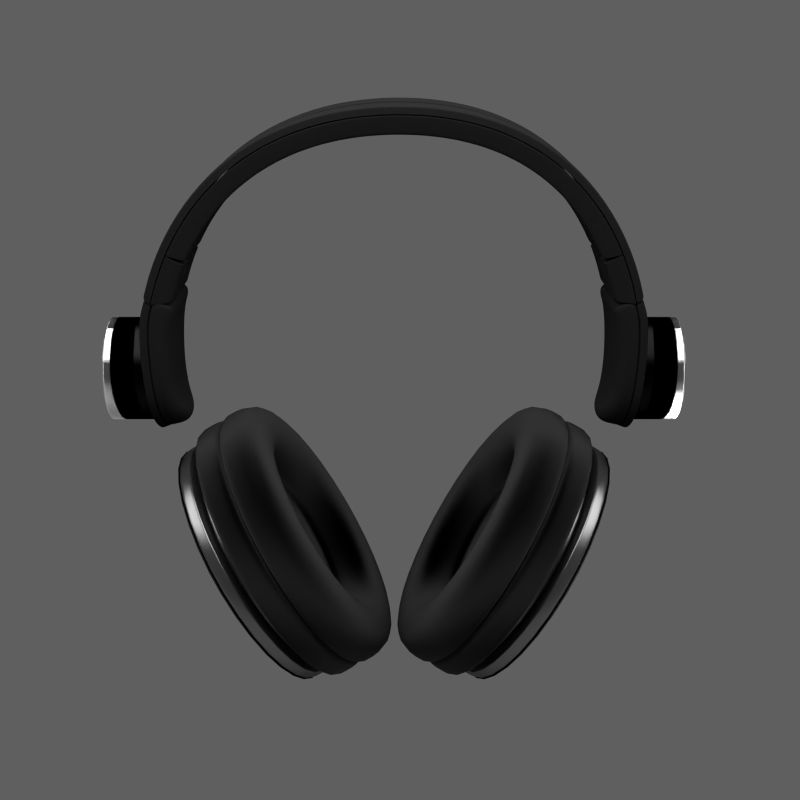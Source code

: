 # Source: headphones2.blend  (saved by Blender 2.65.0; exported with 4.5.12 LTS)
import bpy
from mathutils import Matrix  # noqa: F401  (used for matrix-valued properties, if any)

bpy.ops.wm.read_factory_settings(use_empty=True)
scene = bpy.context.scene
scene.name = 'Headphones'

# ---- collections
col_collection_1 = bpy.data.collections.new('Collection 1'); scene.collection.children.link(col_collection_1)
col_collection_2 = bpy.data.collections.new('Collection 2'); scene.collection.children.link(col_collection_2)
col_collection_3 = bpy.data.collections.new('Collection 3'); scene.collection.children.link(col_collection_3)

# ---- materials (node trees are filled in below, after node groups)
mat_headrest = bpy.data.materials.new('headrest')
mat_headrest.alpha_threshold = 0.0
mat_headrest.diffuse_color = (0.04955, 0.04955, 0.04955, 1.0)
mat_headrest.roughness = 0.5
mat_headrest.line_color = (0.0, 0.0, 0.0, 1.0)
mat_rail_dark = bpy.data.materials.new('rail dark')
mat_rail_dark.alpha_threshold = 0.0
mat_rail_dark.diffuse_color = (0.01599, 0.01599, 0.01599, 1.0)
mat_rail_dark.roughness = 0.5
mat_rail_dark.line_color = (0.0, 0.0, 0.0, 1.0)
mat_rail = bpy.data.materials.new('rail')
mat_rail.alpha_threshold = 0.0
mat_rail.roughness = 0.5
mat_rail.line_color = (0.0, 0.0, 0.0, 1.0)
mat_cusion = bpy.data.materials.new('cusion')
mat_cusion.alpha_threshold = 0.0
mat_cusion.diffuse_color = (0.05497, 0.05497, 0.05497, 1.0)
mat_cusion.roughness = 0.5
mat_cusion.line_color = (0.0, 0.0, 0.0, 1.0)
mat_cylinder_dark = bpy.data.materials.new('cylinder dark')
mat_cylinder_dark.alpha_threshold = 0.0
mat_cylinder_dark.diffuse_color = (0.008075, 0.008075, 0.008075, 1.0)
mat_cylinder_dark.roughness = 0.5
mat_cylinder_dark.line_color = (0.0, 0.0, 0.0, 1.0)
mat_brushedmetal = bpy.data.materials.new('brushedmetal')
mat_brushedmetal.alpha_threshold = 0.0
mat_brushedmetal.diffuse_color = (0.5705, 0.5705, 0.5705, 1.0)
mat_brushedmetal.roughness = 0.5
mat_brushedmetal.line_color = (0.0, 0.0, 0.0, 1.0)
mat_edge_metal = bpy.data.materials.new('edge metal')
mat_edge_metal.alpha_threshold = 0.0
mat_edge_metal.diffuse_color = (0.7006, 0.5194, 0.8, 1.0)
mat_edge_metal.roughness = 0.5
mat_edge_metal.line_color = (0.0, 0.0, 0.0, 1.0)
mat_cup_glossy = bpy.data.materials.new('cup glossy')
mat_cup_glossy.alpha_threshold = 0.0
mat_cup_glossy.diffuse_color = (0.01885, 0.01885, 0.01885, 1.0)
mat_cup_glossy.roughness = 0.5
mat_cup_glossy.line_color = (0.0, 0.0, 0.0, 1.0)
mat_cup = bpy.data.materials.new('cup')
mat_cup.alpha_threshold = 0.0
mat_cup.diffuse_color = (0.0, 0.0, 0.0, 1.0)
mat_cup.roughness = 0.5
mat_cup.line_color = (0.0, 0.0, 0.0, 1.0)
mat_light = bpy.data.materials.new('light')
mat_light.alpha_threshold = 0.0
mat_light.roughness = 0.5
mat_light.line_color = (0.0, 0.0, 0.0, 1.0)
mat_floor = bpy.data.materials.new('floor')
mat_floor.alpha_threshold = 0.0
mat_floor.roughness = 0.5
mat_floor.line_color = (0.0, 0.0, 0.0, 1.0)
mat_bottomlight = bpy.data.materials.new('bottomlight')
mat_bottomlight.alpha_threshold = 0.0
mat_bottomlight.roughness = 0.5
mat_bottomlight.line_color = (0.0, 0.0, 0.0, 1.0)
mat_faceplate = bpy.data.materials.new('faceplate')
mat_faceplate.alpha_threshold = 0.0
mat_faceplate.diffuse_color = (0.4109, 0.4109, 0.4109, 1.0)
mat_faceplate.roughness = 0.5
mat_faceplate.line_color = (0.0, 0.0, 0.0, 1.0)
mat_faceplate_glossy = bpy.data.materials.new('faceplate glossy')
mat_faceplate_glossy.alpha_threshold = 0.0
mat_faceplate_glossy.diffuse_color = (0.03106, 0.03106, 0.03106, 1.0)
mat_faceplate_glossy.roughness = 0.5
mat_faceplate_glossy.line_color = (0.0, 0.0, 0.0, 1.0)
mat_faceplate_matte = bpy.data.materials.new('faceplate matte')
mat_faceplate_matte.alpha_threshold = 0.0
mat_faceplate_matte.diffuse_color = (0.08001, 0.08001, 0.08001, 1.0)
mat_faceplate_matte.roughness = 0.5
mat_faceplate_matte.line_color = (0.0, 0.0, 0.0, 1.0)
mat_faceplate_edge = bpy.data.materials.new('faceplate edge')
mat_faceplate_edge.alpha_threshold = 0.0
mat_faceplate_edge.diffuse_color = (0.2462, 0.2462, 0.2462, 1.0)
mat_faceplate_edge.roughness = 0.5
mat_faceplate_edge.line_color = (0.0, 0.0, 0.0, 1.0)

# ---- material node trees
mat_headrest.use_nodes = True; mat_headrest.node_tree.nodes.clear()
_N = mat_headrest.node_tree.nodes; _L = mat_headrest.node_tree.links
n0 = _N.new('ShaderNodeOutputMaterial'); n0.name = 'Material Output'; n0.location = (300, 300)
n0.width = 120
n1 = _N.new('ShaderNodeBsdfDiffuse'); n1.name = 'Diffuse BSDF'; n1.location = (10, 300)
n1.inputs[0].default_value = (0.005604, 0.005604, 0.005604, 1.0)
n1.inputs[1].default_value = 0.3
_L.new(n1.outputs[0], n0.inputs[0])
n0.is_active_output = True
mat_rail_dark.use_nodes = True; mat_rail_dark.node_tree.nodes.clear()
_N = mat_rail_dark.node_tree.nodes; _L = mat_rail_dark.node_tree.links
n0 = _N.new('ShaderNodeOutputMaterial'); n0.name = 'Material Output'; n0.location = (300, 300)
n0.width = 120
n1 = _N.new('ShaderNodeBsdfDiffuse'); n1.name = 'Diffuse BSDF'; n1.location = (10, 300)
n1.inputs[0].default_value = (0.003095, 0.003095, 0.003095, 1.0)
_L.new(n1.outputs[0], n0.inputs[0])
n0.is_active_output = True
mat_rail.use_nodes = True; mat_rail.node_tree.nodes.clear()
_N = mat_rail.node_tree.nodes; _L = mat_rail.node_tree.links
n0 = _N.new('ShaderNodeOutputMaterial'); n0.name = 'Material Output'; n0.location = (300, 300)
n0.width = 120
n1 = _N.new('ShaderNodeBsdfAnisotropic'); n1.name = 'Anisotropic BSDF'; n1.location = (100, 300)
n1.distribution = 'BECKMANN'
n1.inputs[1].default_value = 0.9487
n1.inputs[2].default_value = 0.5
_L.new(n1.outputs[0], n0.inputs[0])
n0.is_active_output = True
mat_cusion.use_nodes = True; mat_cusion.node_tree.nodes.clear()
_N = mat_cusion.node_tree.nodes; _L = mat_cusion.node_tree.links
n0 = _N.new('ShaderNodeOutputMaterial'); n0.name = 'Material Output'; n0.location = (300, 300)
n0.width = 120
n1 = _N.new('ShaderNodeBsdfSheen'); n1.name = 'Velvet BSDF'; n1.location = (32, 303)
n1.width = 150
n1.distribution = 'ASHIKHMIN'
n1.inputs[0].default_value = (0.02443, 0.02443, 0.02443, 1.0)
n1.inputs[1].default_value = 0.8
_L.new(n1.outputs[0], n0.inputs[0])
n0.is_active_output = True
mat_cylinder_dark.use_nodes = True; mat_cylinder_dark.node_tree.nodes.clear()
_N = mat_cylinder_dark.node_tree.nodes; _L = mat_cylinder_dark.node_tree.links
n0 = _N.new('ShaderNodeOutputMaterial'); n0.name = 'Material Output'; n0.location = (300, 300)
n0.width = 120
n1 = _N.new('ShaderNodeMixShader'); n1.name = 'Mix Shader'; n1.location = (100, 300)
n1.width = 150
n1.inputs[0].default_value = 0.99
n2 = _N.new('ShaderNodeBsdfDiffuse'); n2.name = 'Diffuse BSDF'; n2.location = (-90, 131)
n2.inputs[0].default_value = (0.0, 0.0, 0.0, 1.0)
n3 = _N.new('ShaderNodeBsdfAnisotropic'); n3.name = 'Glossy BSDF'; n3.location = (-145, 350)
n3.distribution = 'BECKMANN'
n3.inputs[0].default_value = (0.3816, 0.3816, 0.3816, 1.0)
n3.inputs[1].default_value = 0.3162
_L.new(n1.outputs[0], n0.inputs[0])
_L.new(n3.outputs[0], n1.inputs[1])
_L.new(n2.outputs[0], n1.inputs[2])
n0.is_active_output = True
mat_brushedmetal.use_nodes = True; mat_brushedmetal.node_tree.nodes.clear()
_N = mat_brushedmetal.node_tree.nodes; _L = mat_brushedmetal.node_tree.links
n0 = _N.new('ShaderNodeOutputMaterial'); n0.name = 'Material Output'; n0.location = (300, 300)
n0.width = 120
n1 = _N.new('ShaderNodeBsdfAnisotropic'); n1.name = 'Anisotropic BSDF'; n1.location = (62, 232)
n1.distribution = 'BECKMANN'
n1.inputs[1].default_value = 0.8944
n1.inputs[2].default_value = 1.0
_L.new(n1.outputs[0], n0.inputs[0])
n0.is_active_output = True
mat_edge_metal.use_nodes = True; mat_edge_metal.node_tree.nodes.clear()
_N = mat_edge_metal.node_tree.nodes; _L = mat_edge_metal.node_tree.links
n0 = _N.new('ShaderNodeOutputMaterial'); n0.name = 'Material Output'; n0.location = (300, 300)
n0.width = 120
n1 = _N.new('ShaderNodeBsdfAnisotropic'); n1.name = 'Anisotropic BSDF'; n1.location = (103, 102)
n1.distribution = 'BECKMANN'
n1.inputs[1].default_value = 0.4472
n1.inputs[2].default_value = 0.5
n1.inputs[3].default_value = 0.3
_L.new(n1.outputs[0], n0.inputs[0])
n0.is_active_output = True
mat_cup_glossy.use_nodes = True; mat_cup_glossy.node_tree.nodes.clear()
_N = mat_cup_glossy.node_tree.nodes; _L = mat_cup_glossy.node_tree.links
n0 = _N.new('ShaderNodeOutputMaterial'); n0.name = 'Material Output'; n0.location = (300, 300)
n0.width = 120
n1 = _N.new('ShaderNodeMixShader'); n1.name = 'Mix Shader'; n1.location = (100, 300)
n1.width = 150
n1.inputs[0].default_value = 0.1
n2 = _N.new('ShaderNodeBsdfDiffuse'); n2.name = 'Diffuse BSDF'; n2.location = (-100, 300)
n2.inputs[0].default_value = (0.01739, 0.01739, 0.01739, 1.0)
n3 = _N.new('ShaderNodeBsdfAnisotropic'); n3.name = 'Glossy BSDF'; n3.location = (-98, 154)
n3.distribution = 'BECKMANN'
n3.inputs[1].default_value = 0.3162
_L.new(n1.outputs[0], n0.inputs[0])
_L.new(n2.outputs[0], n1.inputs[1])
_L.new(n3.outputs[0], n1.inputs[2])
n0.is_active_output = True
mat_cup.use_nodes = True; mat_cup.node_tree.nodes.clear()
_N = mat_cup.node_tree.nodes; _L = mat_cup.node_tree.links
n0 = _N.new('ShaderNodeOutputMaterial'); n0.name = 'Material Output'; n0.location = (300, 300)
n0.width = 120
n1 = _N.new('ShaderNodeMixShader'); n1.name = 'Mix Shader'; n1.location = (100, 300)
n1.width = 150
n1.inputs[0].default_value = 0.01
n2 = _N.new('ShaderNodeBsdfDiffuse'); n2.name = 'Diffuse BSDF'; n2.location = (-100, 300)
n2.inputs[0].default_value = (0.009017, 0.009017, 0.009017, 1.0)
n3 = _N.new('ShaderNodeBsdfAnisotropic'); n3.name = 'Glossy BSDF'; n3.location = (-101, 74)
n3.distribution = 'BECKMANN'
n3.inputs[0].default_value = (0.2476, 0.2476, 0.2476, 1.0)
n3.inputs[1].default_value = 0.7071
_L.new(n1.outputs[0], n0.inputs[0])
_L.new(n2.outputs[0], n1.inputs[1])
_L.new(n3.outputs[0], n1.inputs[2])
n0.is_active_output = True
mat_light.use_nodes = True; mat_light.node_tree.nodes.clear()
_N = mat_light.node_tree.nodes; _L = mat_light.node_tree.links
n0 = _N.new('ShaderNodeOutputMaterial'); n0.name = 'Material Output'; n0.location = (300, 300)
n0.width = 120
n1 = _N.new('ShaderNodeEmission'); n1.name = 'Emission'; n1.location = (100, 300)
n1.width = 150
n1.inputs[0].default_value = (0.8, 0.8, 0.8, 1.0)
n1.inputs[1].default_value = 10.0
_L.new(n1.outputs[0], n0.inputs[0])
n0.is_active_output = True
mat_floor.use_nodes = True; mat_floor.node_tree.nodes.clear()
_N = mat_floor.node_tree.nodes; _L = mat_floor.node_tree.links
n0 = _N.new('ShaderNodeMixShader'); n0.name = 'Mix Shader'; n0.location = (242, 183)
n0.width = 150
n0.inputs[0].default_value = 1.0
n1 = _N.new('ShaderNodeBsdfTransparent'); n1.name = 'Transparent BSDF'; n1.location = (-152, 97)
n1.width = 150
n2 = _N.new('ShaderNodeBsdfDiffuse'); n2.name = 'Diffuse BSDF'; n2.location = (-146, -28)
n2.inputs[0].default_value = (0.2413, 0.2413, 0.2413, 1.0)
n3 = _N.new('ShaderNodeOutputMaterial'); n3.name = 'Material Output'; n3.location = (565, 299)
n3.width = 120
n4 = _N.new('ShaderNodeLightPath'); n4.name = 'Light Path'; n4.location = (-151, 578)
n4.width = 150
_L.new(n2.outputs[0], n3.inputs[0])
n3.is_active_output = True
mat_bottomlight.use_nodes = True; mat_bottomlight.node_tree.nodes.clear()
_N = mat_bottomlight.node_tree.nodes; _L = mat_bottomlight.node_tree.links
n0 = _N.new('ShaderNodeOutputMaterial'); n0.name = 'Material Output'; n0.location = (300, 300)
n0.width = 120
n1 = _N.new('ShaderNodeEmission'); n1.name = 'Emission'; n1.location = (100, 300)
n1.width = 150
n1.inputs[0].default_value = (0.8, 0.8, 0.8, 1.0)
n1.inputs[1].default_value = 20.0
_L.new(n1.outputs[0], n0.inputs[0])
n0.is_active_output = True
mat_faceplate.use_nodes = True; mat_faceplate.node_tree.nodes.clear()
_N = mat_faceplate.node_tree.nodes; _L = mat_faceplate.node_tree.links
n0 = _N.new('ShaderNodeOutputMaterial'); n0.name = 'Material Output'; n0.location = (300, 300)
n0.width = 120
n1 = _N.new('ShaderNodeMixShader'); n1.name = 'Mix Shader'; n1.location = (100, 300)
n1.width = 150
n1.inputs[0].default_value = 0.1
n2 = _N.new('ShaderNodeBsdfDiffuse'); n2.name = 'Diffuse BSDF'; n2.location = (-100, 300)
n2.inputs[0].default_value = (0.01467, 0.01467, 0.01467, 1.0)
n2.inputs[1].default_value = 1.0
n3 = _N.new('ShaderNodeBsdfAnisotropic'); n3.name = 'Glossy BSDF'; n3.location = (-94, 130)
n3.distribution = 'BECKMANN'
n3.inputs[0].default_value = (0.1829, 0.1829, 0.1829, 1.0)
n3.inputs[1].default_value = 0.4472
_L.new(n1.outputs[0], n0.inputs[0])
_L.new(n2.outputs[0], n1.inputs[1])
_L.new(n3.outputs[0], n1.inputs[2])
n0.is_active_output = True
mat_faceplate_glossy.use_nodes = True; mat_faceplate_glossy.node_tree.nodes.clear()
_N = mat_faceplate_glossy.node_tree.nodes; _L = mat_faceplate_glossy.node_tree.links
n0 = _N.new('ShaderNodeOutputMaterial'); n0.name = 'Material Output'; n0.location = (485, 303)
n0.width = 120
n1 = _N.new('ShaderNodeBsdfGlass'); n1.name = 'Glass BSDF'; n1.location = (119, 332)
n1.distribution = 'BECKMANN'
n1.inputs[0].default_value = (0.05295, 0.05295, 0.05295, 1.0)
n1.inputs[2].default_value = 1.45
_L.new(n1.outputs[0], n0.inputs[0])
n0.is_active_output = True
mat_faceplate_matte.use_nodes = True; mat_faceplate_matte.node_tree.nodes.clear()
_N = mat_faceplate_matte.node_tree.nodes; _L = mat_faceplate_matte.node_tree.links
n0 = _N.new('ShaderNodeOutputMaterial'); n0.name = 'Material Output'; n0.location = (300, 300)
n0.width = 120
n1 = _N.new('ShaderNodeBsdfDiffuse'); n1.name = 'Diffuse BSDF'; n1.location = (10, 300)
n1.inputs[0].default_value = (0.0291, 0.0291, 0.0291, 1.0)
_L.new(n1.outputs[0], n0.inputs[0])
n0.is_active_output = True
mat_faceplate_edge.use_nodes = True; mat_faceplate_edge.node_tree.nodes.clear()
_N = mat_faceplate_edge.node_tree.nodes; _L = mat_faceplate_edge.node_tree.links
n0 = _N.new('ShaderNodeOutputMaterial'); n0.name = 'Material Output'; n0.location = (300, 300)
n0.width = 120
n1 = _N.new('ShaderNodeBsdfAnisotropic'); n1.name = 'Glossy BSDF'; n1.location = (100, 300)
n1.distribution = 'BECKMANN'
n1.inputs[0].default_value = (0.08624, 0.08624, 0.08624, 1.0)
n1.inputs[1].default_value = 0.5477
_L.new(n1.outputs[0], n0.inputs[0])
n0.is_active_output = True

# ---- world
world_world_002 = bpy.data.worlds.new('World.002'); scene.world = world_world_002
world_world_002.use_nodes = True; world_world_002.node_tree.nodes.clear()
_N = world_world_002.node_tree.nodes; _L = world_world_002.node_tree.links
n0 = _N.new('ShaderNodeOutputWorld'); n0.name = 'World Output'; n0.location = (300, 300)
n0.width = 120
n1 = _N.new('ShaderNodeBackground'); n1.name = 'Background'; n1.location = (10, 300)
n1.width = 150
n1.inputs[0].default_value = (0.1149, 0.1149, 0.1149, 1.0)
_L.new(n1.outputs[0], n0.inputs[0])
n0.is_active_output = True
world_world_002.color = (0.05088, 0.05088, 0.05088)
world_world_002.use_sun_shadow = False
world_world_002.sun_shadow_jitter_overblur = 0.0
world_world_002.cycles.sampling_method = 'MANUAL'
world_world_002.cycles.sample_map_resolution = 256

# ---- cameras
cam_camera_004 = bpy.data.cameras.new('Camera.004')
cam_camera_004.clip_end = 100.0
cam_camera_004.lens = 55.0
cam_camera_004.sensor_width = 32.0
cam_camera_004.sensor_height = 18.0
cam_camera_004.dof.focus_distance = 0.0

# ---- meshes
me_plane = bpy.data.meshes.new('Plane')
me_plane.from_pydata([(-5.972, -1.286, -0.1951), (-5.823, -1.286, -0.1951), (-5.972, 1.269, -0.1951), (-5.823, 1.269, -0.1951), (-5.972, -0.2145, -0.1951), (-5.823, 0.1992, -0.1951), (-5.823, -0.2131, -0.1951), (-5.972, 0.1978, -0.1951), (-6.107, 0.1552, -0.1951), (-6.107, -0.1725, -0.1951), (-6.811, 1.269, -0.1951), (-6.836, -1.286, -0.1951), (-5.918, 1.269, -0.1951), (-5.918, 0.1979, -0.1951), (-5.915, -0.2144, -0.1951), (-5.915, -1.286, -0.1951), (-6.179, -0.008647, -0.1951), (-6.823, -0.004927, -0.1951), (-6.873, 1.269, -0.1951), (-6.898, -1.286, -0.1951), (-6.885, -0.004927, -0.1951), (-6.835, -1.252, -0.1951), (-6.897, -1.253, -0.1951), (-6.814, 1.233, -0.1951), (-6.874, 1.234, -0.1951), (-5.84, -0.2133, -0.1951), (-5.84, -1.286, -0.1951), (-5.838, 0.199, -0.1951), (-5.838, 1.269, -0.1951), (-5.838, 0.2181, -0.1951), (-5.823, 1.238, -0.1951), (-5.915, -0.233, -0.1951), (-5.823, -1.259, -0.1951), (-5.972, -1.251, -0.1951), (-5.915, -1.254, -0.1951), (-5.84, -1.258, -0.1951), (-5.918, 1.234, -0.1951), (-5.972, 1.232, -0.1951), (-5.838, 1.237, -0.1951), (-6.195, -0.008555, -0.1951), (-5.84, -0.232, -0.1951), (-5.823, 0.2183, -0.1951), (-5.972, -0.233, -0.1951), (-5.972, 0.2168, -0.1951), (-5.918, 0.2169, -0.1951), (-6.125, -0.192, -0.1951), (-6.124, 0.1753, -0.1951), (-5.823, -0.2318, -0.1951), (-5.972, -1.286, -0.2153), (-5.823, -1.286, -0.2153), (-5.972, 1.269, -0.2153), (-5.823, 1.269, -0.2153), (-5.972, -0.2145, -0.2153), (-5.823, 0.1992, -0.2153), (-5.823, -0.2131, -0.2153), (-5.972, 0.1978, -0.2153), (-6.107, 0.1552, -0.2153), (-6.107, -0.1725, -0.2153), (-6.811, 1.269, -0.2153), (-6.836, -1.286, -0.2153), (-5.918, 1.269, -0.2153), (-5.918, 0.1979, -0.2153), (-5.915, -0.2144, -0.2153), (-5.915, -1.286, -0.2153), (-6.179, -0.008647, -0.2153), (-6.724, -0.004575, -0.5921), (-6.873, 1.269, -0.2153), (-6.898, -1.286, -0.2153), (-6.885, -0.004927, -0.2153), (-6.437, -0.008369, -0.5921), (-6.897, -1.253, -0.2153), (-5.944, -1.146, -0.5921), (-6.874, 1.234, -0.2153), (-5.84, -0.2133, -0.2153), (-5.84, -1.286, -0.2153), (-5.838, 0.199, -0.2153), (-5.838, 1.269, -0.2153), (-6.013, -0.3371, -0.5921), (-5.823, 1.238, -0.2153), (-6.019, 0.3215, -0.5921), (-5.823, -1.259, -0.2153), (-5.947, 1.127, -0.5921), (-6.735, -1.146, -0.5921), (-6.714, 1.127, -0.5921), (-6.32, -0.2701, -0.5921), (-6.32, 0.2534, -0.5921), (-6.105, 0.3214, -0.5921), (-5.868, -0.335, -0.5921), (-5.868, 0.3236, -0.5921), (-5.823, 0.2183, -0.2153), (-6.105, -0.3372, -0.5921), (-5.866, 1.127, -0.5921), (-5.993, 1.127, -0.5921), (-5.866, -1.146, -0.5921), (-5.993, -1.146, -0.5921), (-5.823, -0.2318, -0.2153), (-5.976, -1.262, -0.2888), (-5.831, -1.262, -0.2888), (-5.976, 1.244, -0.2888), (-5.831, 1.244, -0.2888), (-5.976, -0.2093, -0.2888), (-5.831, 0.1943, -0.2888), (-5.831, -0.208, -0.2888), (-5.976, 0.1929, -0.2888), (-6.107, 0.1514, -0.2888), (-6.107, -0.1684, -0.2888), (-6.795, 1.244, -0.2888), (-6.819, -1.262, -0.2888), (-5.923, 1.244, -0.2888), (-5.923, 0.193, -0.2888), (-5.92, -0.2093, -0.2888), (-5.92, -1.262, -0.2888), (-6.178, -0.008497, -0.2888), (-6.855, 1.244, -0.2888), (-6.879, -1.262, -0.2888), (-6.866, -0.004867, -0.2888), (-6.878, -1.229, -0.2888), (-6.856, 1.21, -0.2888), (-5.847, -0.2082, -0.2888), (-5.847, -1.262, -0.2888), (-5.845, 0.1941, -0.2888), (-5.845, 1.244, -0.2888), (-5.831, 1.214, -0.2888), (-5.831, -1.235, -0.2888), (-5.831, 0.2129, -0.2888), (-5.831, -0.2262, -0.2888), (-6.767, 1.127, -0.5921), (-6.788, -1.146, -0.5921), (-6.777, -0.004575, -0.5921), (-6.734, -1.116, -0.5921), (-6.787, -1.117, -0.5921), (-6.716, 1.095, -0.5921), (-6.768, 1.096, -0.5921), (-5.894, -0.3353, -0.5921), (-5.88, -1.146, -0.5921), (-5.892, 0.3233, -0.5921), (-5.879, 1.127, -0.5921), (-5.892, 0.3538, -0.5921), (-5.866, 1.1, -0.5921), (-6.013, -0.3667, -0.5921), (-5.866, -1.122, -0.5921), (-5.993, -1.115, -0.5921), (-5.944, -1.118, -0.5921), (-5.88, -1.121, -0.5921), (-5.947, 1.097, -0.5921), (-5.993, 1.095, -0.5921), (-5.879, 1.1, -0.5921), (-6.502, -0.008222, -0.5921), (-5.894, -0.3652, -0.5921), (-5.868, 0.3542, -0.5921), (-6.105, -0.3667, -0.5921), (-6.105, 0.3518, -0.5921), (-6.019, 0.352, -0.5921), (-6.349, -0.3014, -0.5921), (-6.348, 0.2855, -0.5921), (-5.868, -0.3649, -0.5921), (-5.814, -1.286, -0.1951), (-5.814, 1.269, -0.1951), (-5.814, 0.1992, -0.1951), (-5.814, -0.2131, -0.1951), (-5.814, 1.238, -0.1951), (-5.814, -1.259, -0.1951), (-5.814, 0.2183, -0.1951), (-5.814, -0.2318, -0.1951), (-5.814, -1.286, -0.2153), (-5.814, 1.269, -0.2153), (-5.814, 0.1992, -0.2153), (-5.814, -0.2131, -0.2153), (-5.814, 1.238, -0.2153), (-5.814, -1.259, -0.2153), (-5.77, -0.335, -0.5921), (-5.77, 0.3236, -0.5921), (-5.814, 0.2183, -0.2153), (-5.772, 1.127, -0.5921), (-5.772, -1.146, -0.5921), (-5.814, -0.2318, -0.2153), (-5.807, -1.262, -0.2888), (-5.807, 1.244, -0.2888), (-5.807, 0.1943, -0.2888), (-5.807, -0.208, -0.2888), (-5.807, 1.214, -0.2888), (-5.807, -1.235, -0.2888), (-5.807, 0.2129, -0.2888), (-5.807, -0.2262, -0.2888), (-5.772, 1.1, -0.5921), (-5.772, -1.122, -0.5921), (-5.77, 0.3542, -0.5921), (-5.77, -0.3649, -0.5921), (-5.788, -1.286, -0.1951), (-5.788, 1.269, -0.1951), (-5.788, 0.1992, -0.1951), (-5.788, -0.2131, -0.1951), (-5.788, 1.238, -0.1951), (-5.788, -1.259, -0.1951), (-5.788, 0.2183, -0.1951), (-5.788, -0.2318, -0.1951), (-5.788, -1.286, -0.2153), (-5.788, 1.269, -0.2153), (-5.788, 0.1992, -0.2153), (-5.788, -0.2131, -0.2153), (-4.302, -0.2318, -0.1951), (-4.302, 0.2183, -0.1951), (-5.744, -0.335, -0.5921), (-5.744, 0.3236, -0.5921), (-4.302, -1.259, -0.1951), (-5.746, 1.127, -0.5921), (-5.746, -1.146, -0.5921), (-4.302, 1.238, -0.1951), (-5.781, -1.262, -0.2888), (-5.781, 1.244, -0.2888), (-5.781, 0.1943, -0.2888), (-5.781, -0.208, -0.2888), (-4.302, -0.2131, -0.1951), (-4.302, 0.1992, -0.1951), (-4.302, 1.269, -0.1951), (-4.302, -1.286, -0.1951), (-5.746, 1.1, -0.5921), (-5.746, -1.122, -0.5921), (-5.744, 0.3542, -0.5921), (-5.744, -0.3649, -0.5921), (-5.018, -1.286, -0.1951), (-5.018, 1.269, -0.1951), (-5.018, 0.1992, -0.1951), (-5.018, -0.2131, -0.1951), (-5.018, 1.238, -0.1951), (-5.018, -1.259, -0.1951), (-5.018, 0.2183, -0.1951), (-5.018, -0.2318, -0.1951), (-5.018, -1.286, -0.2153), (-5.018, 1.269, -0.2153), (-5.018, 0.1992, -0.2153), (-5.018, -0.2131, -0.2153), (-3.603, -1.286, -0.1951), (-3.603, 1.269, -0.1951), (-4.974, -0.335, -0.5921), (-4.974, 0.3236, -0.5921), (-3.603, 0.1992, -0.1951), (-4.976, 1.127, -0.5921), (-4.976, -1.146, -0.5921), (-3.603, -0.2131, -0.1951), (-5.011, -1.262, -0.2888), (-5.011, 1.244, -0.2888), (-5.011, 0.1943, -0.2888), (-5.011, -0.208, -0.2888), (-3.603, 1.238, -0.1951), (-3.603, -1.259, -0.1951), (-3.603, 0.2183, -0.1951), (-3.603, -0.2318, -0.1951), (-4.976, 1.1, -0.5921), (-4.976, -1.122, -0.5921), (-4.974, 0.3542, -0.5921), (-4.974, -0.3649, -0.5921), (-4.302, -1.286, -0.2153), (-4.302, 1.269, -0.2153), (-4.302, 0.1992, -0.2153), (-4.302, -0.2131, -0.2153), (-2.888, -0.2318, -0.1951), (-2.888, 0.2183, -0.1951), (-4.258, -0.335, -0.5921), (-4.258, 0.3236, -0.5921), (-2.888, -1.259, -0.1951), (-4.26, 1.127, -0.5921), (-4.26, -1.146, -0.5921), (-2.888, 1.238, -0.1951), (-4.295, -1.262, -0.2888), (-4.295, 1.244, -0.2888), (-4.295, 0.1943, -0.2888), (-4.295, -0.208, -0.2888), (-2.888, -0.2131, -0.1951), (-2.888, 0.1992, -0.1951), (-2.888, 1.269, -0.1951), (-2.888, -1.286, -0.1951), (-4.26, 1.1, -0.5921), (-4.26, -1.122, -0.5921), (-4.258, 0.3542, -0.5921), (-4.258, -0.3649, -0.5921), (-3.603, -1.286, -0.2153), (-3.603, 1.269, -0.2153), (-3.603, 0.1992, -0.2153), (-3.603, -0.2131, -0.2153), (-2.205, -1.286, -0.1951), (-2.205, 1.269, -0.1951), (-3.559, -0.335, -0.5921), (-3.559, 0.3236, -0.5921), (-2.205, 0.1992, -0.1951), (-3.561, 1.127, -0.5921), (-3.561, -1.146, -0.5921), (-2.205, -0.2131, -0.1951), (-3.596, -1.262, -0.2888), (-3.596, 1.244, -0.2888), (-3.596, 0.1943, -0.2888), (-3.596, -0.208, -0.2888), (-2.205, 1.238, -0.1951), (-2.205, -1.259, -0.1951), (-2.205, 0.2183, -0.1951), (-2.205, -0.2318, -0.1951), (-3.561, 1.1, -0.5921), (-3.561, -1.122, -0.5921), (-3.559, 0.3542, -0.5921), (-3.559, -0.3649, -0.5921), (-2.888, -1.286, -0.2153), (-2.888, 1.269, -0.2153), (-2.888, 0.1992, -0.2153), (-2.888, -0.2131, -0.2153), (-1.424, -0.2318, -0.1951), (-1.424, 0.2183, -0.1951), (-2.843, -0.335, -0.5921), (-2.843, 0.3236, -0.5921), (-1.424, -1.259, -0.1951), (-2.845, 1.127, -0.5921), (-2.845, -1.146, -0.5921), (-1.424, 1.238, -0.1951), (-2.88, -1.262, -0.2888), (-2.88, 1.244, -0.2888), (-2.88, 0.1943, -0.2888), (-2.88, -0.208, -0.2888), (-1.424, -0.2131, -0.1951), (-1.424, 0.1992, -0.1951), (-1.424, 1.269, -0.1951), (-1.424, -1.286, -0.1951), (-2.845, 1.1, -0.5921), (-2.845, -1.122, -0.5921), (-2.843, 0.3542, -0.5921), (-2.843, -0.3649, -0.5921), (-2.205, -1.286, -0.2153), (-2.205, 1.269, -0.2153), (-2.205, 0.1992, -0.2153), (-2.205, -0.2131, -0.2153), (-0.7411, -1.286, -0.1951), (-0.7411, 1.269, -0.1951), (-2.16, -0.335, -0.5921), (-2.16, 0.3236, -0.5921), (-0.7411, 0.1992, -0.1951), (-2.162, 1.127, -0.5921), (-2.162, -1.146, -0.5921), (-0.7411, -0.2131, -0.1951), (-2.197, -1.262, -0.2888), (-2.197, 1.244, -0.2888), (-2.197, 0.1943, -0.2888), (-2.197, -0.208, -0.2888), (-0.7411, 1.238, -0.1951), (-0.7411, -1.259, -0.1951), (-0.7411, 0.2183, -0.1951), (-0.7411, -0.2318, -0.1951), (-2.162, 1.1, -0.5921), (-2.162, -1.122, -0.5921), (-2.16, 0.3542, -0.5921), (-2.16, -0.3649, -0.5921), (-1.424, -1.286, -0.2153), (-1.424, 1.269, -0.2153), (-1.424, 0.1992, -0.2153), (-1.424, -0.2131, -0.2153), (3.088e-17, -0.2318, -0.1951), (3.088e-17, 0.2183, -0.1951), (-1.38, -0.335, -0.5921), (-1.38, 0.3236, -0.5921), (-7.438e-11, -1.259, -0.1951), (-1.382, 1.127, -0.5921), (-1.382, -1.146, -0.5921), (6.825e-11, 1.238, -0.1951), (-1.417, -1.262, -0.2888), (-1.417, 1.244, -0.2888), (-1.417, 0.1943, -0.2888), (-1.417, -0.208, -0.2888), (3.088e-17, -0.2131, -0.1951), (3.088e-17, 0.1992, -0.1951), (6.825e-11, 1.269, -0.1951), (-7.438e-11, -1.286, -0.1951), (-1.382, 1.1, -0.5921), (-1.382, -1.122, -0.5921), (-1.38, 0.3542, -0.5921), (-1.38, -0.3649, -0.5921), (-0.7411, -1.286, -0.2153), (-0.7411, 1.269, -0.2153), (-0.7411, 0.1992, -0.2153), (-0.7411, -0.2131, -0.2153), (-0.6968, -0.335, -0.5921), (-0.6968, 0.3236, -0.5921), (-0.6988, 1.127, -0.5921), (-0.6988, -1.146, -0.5921), (-0.7338, -1.262, -0.2888), (-0.7338, 1.244, -0.2888), (-0.7338, 0.1943, -0.2888), (-0.7338, -0.208, -0.2888), (-0.6988, 1.1, -0.5921), (-0.6988, -1.122, -0.5921), (-0.6968, 0.3542, -0.5921), (-0.6968, -0.3649, -0.5921), (-7.503e-11, -1.286, -0.2153), (6.76e-11, 1.269, -0.2153), (-6.55e-13, 0.1992, -0.2153), (-6.55e-13, -0.2131, -0.2153), (-7.503e-11, -1.259, -0.2153), (-7.137e-12, -0.335, -0.5921), (-7.137e-12, 0.3236, -0.5921), (6.111e-11, 1.127, -0.5921), (-8.152e-11, -1.146, -0.5921), (-7.741e-11, -1.262, -0.2888), (6.522e-11, 1.244, -0.2888), (-3.033e-12, 0.1943, -0.2888), (-3.033e-12, -0.208, -0.2888), (-7.741e-11, -1.235, -0.2888), (-3.033e-12, 0.2129, -0.2888), (6.111e-11, 1.1, -0.5921), (-8.152e-11, -1.122, -0.5921), (-7.137e-12, 0.3542, -0.5921), (-7.137e-12, -0.3649, -0.5921), (-6.9, -1.286, -0.08686), (-6.9, 1.269, -0.08686), (-5.972, -1.286, 9.621e-07), (-4.977, -1.286, 9.621e-07), (-3.981, -1.286, 9.621e-07), (-2.986, -1.286, 9.621e-07), (-1.991, -1.286, 9.621e-07), (-0.9953, -1.286, 9.621e-07), (-4.769e-07, -1.286, 9.621e-07), (-5.972, 1.269, 9.46e-07), (-4.977, 1.269, 9.46e-07), (-3.981, 1.269, 9.46e-07), (-2.986, 1.269, 9.46e-07), (-1.991, 1.269, 9.46e-07), (-0.9953, 1.269, 9.46e-07), (-4.768e-07, 1.269, 9.46e-07), (-5.972, -0.2145, 9.537e-07), (-2.986, -0.2103, 9.537e-07), (-4.768e-07, 0.2061, 9.537e-07), (-4.977, 0.1992, 9.537e-07), (-4.977, -0.2131, 9.537e-07), (-1.991, 0.2033, 9.537e-07), (-3.981, -0.2117, 9.537e-07), (-3.981, 0.2006, 9.537e-07), (-0.9953, -0.2075, 9.537e-07), (-0.9953, 0.2047, 9.537e-07), (-5.972, 0.1978, 9.537e-07), (-4.768e-07, -0.2061, 9.537e-07), (-1.991, -0.2089, 9.537e-07), (-2.986, 0.202, 9.537e-07), (-6.107, 0.1552, 9.537e-07), (-6.107, -0.1725, 9.537e-07), (-6.789, -1.286, 9.621e-07), (-6.744, 1.269, 9.46e-07), (-6.769, 1.269, 9.46e-07), (-6.778, -0.00489, 9.537e-07), (-6.77, -1.286, 9.621e-07), (-6.787, -1.286, -0.03015), (-5.918, 1.269, 9.46e-07), (-5.918, 0.1979, 9.537e-07), (-5.915, -0.2144, 9.537e-07), (-5.915, -1.286, 9.621e-07), (-6.179, -0.008647, 9.537e-07), (-6.9, -0.004765, -0.08686), (-6.9, -1.286, -0.117), (-6.9, 1.269, -0.117), (-5.972, -1.286, -0.03015), (-4.977, -1.286, -0.03015), (-3.981, -1.286, -0.03015), (-2.986, -1.286, -0.03015), (-1.991, -1.286, -0.03015), (-0.9953, -1.286, -0.03015), (-4.769e-07, -1.286, -0.03015), (-5.972, 1.269, -0.03015), (-4.977, 1.269, -0.03015), (-3.981, 1.269, -0.03015), (-2.986, 1.269, -0.03015), (-1.991, 1.269, -0.03015), (-0.9953, 1.269, -0.03015), (-4.768e-07, 1.269, -0.03015), (-5.972, -0.2145, -0.03015), (-2.986, -0.2103, -0.03015), (-4.768e-07, 0.2061, -0.03015), (-4.977, 0.1992, -0.03015), (-4.977, -0.2131, -0.03015), (-1.991, 0.2033, -0.03015), (-3.981, -0.2117, -0.03015), (-3.981, 0.2006, -0.03015), (-0.9953, -0.2075, -0.03015), (-0.9953, 0.2047, -0.03015), (-5.972, 0.1978, -0.03015), (-4.768e-07, -0.2061, -0.03015), (-1.991, -0.2089, -0.03015), (-2.986, 0.202, -0.03015), (-6.107, 0.1552, -0.03015), (-6.107, -0.1725, -0.03015), (-6.9, 1.158, -0.117), (-6.9, 1.269, -0.1802), (-6.744, 1.269, -0.03015), (-6.9, -1.191, -0.117), (-6.9, -1.286, -0.1802), (-6.768, -1.286, -0.03015), (-5.918, 1.269, -0.03015), (-5.918, 0.1979, -0.03015), (-5.915, -0.2144, -0.03015), (-5.915, -1.286, -0.03015), (-6.179, -0.008647, -0.03015), (-6.9, -0.004765, -0.117), (-6.9, -1.286, -0.1675), (-6.9, 1.269, -0.1675), (-5.972, -1.286, -0.1675), (-4.977, -1.286, -0.1675), (-3.981, -1.286, -0.1675), (-2.986, -1.286, -0.1675), (-1.991, -1.286, -0.1675), (-0.9953, -1.286, -0.1675), (-4.769e-07, -1.286, -0.1675), (-5.972, 1.269, -0.1675), (-4.977, 1.269, -0.1675), (-3.981, 1.269, -0.1675), (-2.986, 1.269, -0.1675), (-1.991, 1.269, -0.1675), (-0.9953, 1.269, -0.1675), (-4.768e-07, 1.269, -0.1675), (-5.972, -0.2145, -0.1488), (-2.986, -0.2103, -0.1488), (-4.768e-07, 0.2061, -0.1488), (-4.977, 0.1992, -0.1488), (-4.977, -0.2131, -0.1488), (-1.991, 0.2033, -0.1488), (-3.981, -0.2117, -0.1488), (-3.981, 0.2006, -0.1488), (-0.9953, -0.2075, -0.1488), (-0.9953, 0.2047, -0.1488), (-5.972, 0.1978, -0.1488), (-4.768e-07, -0.2061, -0.1488), (-1.991, -0.2089, -0.1488), (-2.986, 0.202, -0.1488), (-6.107, 0.1552, -0.1488), (-6.107, -0.1725, -0.1488), (-6.9, 1.158, -0.1675), (-6.744, 1.269, -0.1675), (-6.9, -1.191, -0.1675), (-6.768, -1.286, -0.1675), (-5.918, 1.269, -0.1675), (-5.918, 0.1979, -0.1488), (-5.915, -0.2144, -0.1488), (-5.915, -1.286, -0.1675), (-6.179, -0.008647, -0.1488), (-6.9, -0.004765, -0.1675), (-5.972, -1.286, -0.1802), (-4.977, -1.286, -0.1802), (-3.981, -1.286, -0.1802), (-2.986, -1.286, -0.1802), (-1.991, -1.286, -0.1802), (-0.9953, -1.286, -0.1802), (-4.769e-07, -1.286, -0.1802), (-5.972, 1.269, -0.1802), (-4.977, 1.269, -0.1802), (-3.981, 1.269, -0.1802), (-2.986, 1.269, -0.1802), (-1.991, 1.269, -0.1802), (-0.9953, 1.269, -0.1802), (-4.768e-07, 1.269, -0.1802), (-5.972, -0.2145, -0.1802), (-2.986, -0.2103, -0.1802), (-4.768e-07, 0.2061, -0.1802), (-4.977, 0.1992, -0.1802), (-4.977, -0.2131, -0.1802), (-1.991, 0.2033, -0.1802), (-3.981, -0.2117, -0.1802), (-3.981, 0.2006, -0.1802), (-0.9953, -0.2075, -0.1802), (-0.9953, 0.2047, -0.1802), (-5.972, 0.1978, -0.1802), (-4.768e-07, -0.2061, -0.1802), (-1.991, -0.2089, -0.1802), (-2.986, 0.202, -0.1802), (-6.107, 0.1552, -0.1802), (-6.107, -0.1725, -0.1802), (-6.9, 1.158, -0.1802), (-6.846, 1.213, -0.1802), (-6.744, 1.269, -0.1802), (-6.9, -1.191, -0.1802), (-6.855, -1.241, -0.1802), (-6.768, -1.286, -0.1802), (-5.918, 1.269, -0.1802), (-5.918, 0.1979, -0.1802), (-5.915, -0.2144, -0.1802), (-5.915, -1.286, -0.1802), (-6.179, -0.008647, -0.1802), (-6.9, -0.004765, -0.1802), (-6.756, -0.004927, 9.537e-07), (-6.769, 1.269, -0.03015), (-6.787, -1.286, -0.1675), (-6.769, 1.269, -0.1675), (-6.787, -1.286, -0.1802), (-6.769, 1.269, -0.1802), (-5.915, -1.286, -0.1571), (-5.972, -1.286, -0.1571), (-5.918, 1.269, -0.1599), (-4.768e-07, 1.269, -0.1599), (-6.9, -0.004765, -0.1582), (-6.9, 1.158, -0.1582), (-4.977, 1.269, -0.1599), (-3.981, 1.269, -0.1599), (-6.9, -1.286, -0.1582), (-6.9, -1.191, -0.1582), (-1.991, -1.286, -0.1571), (-2.986, -1.286, -0.1571), (-0.9953, -1.286, -0.1571), (-4.769e-07, -1.286, -0.1571), (-5.972, 1.269, -0.1599), (-6.744, 1.269, -0.1599), (-1.991, 1.269, -0.1599), (-2.986, 1.269, -0.1599), (-6.768, -1.286, -0.1571), (-3.981, -1.286, -0.1571), (-0.9953, 1.269, -0.1599), (-4.977, -1.286, -0.1571), (-6.9, 1.269, -0.1582), (-6.787, -1.286, -0.1571), (-6.769, 1.269, -0.1599)], [(392, 388), (392, 356), (401, 397), (402, 399)], [(44, 36, 37, 43), (15, 34, 33, 0), (29, 38, 36, 44), (26, 35, 34, 15), (21, 17, 20, 22), (17, 23, 24, 20), (11, 21, 22, 19), (23, 10, 18, 24), (1, 32, 35, 26), (13, 44, 43, 7), (40, 25, 14, 31), (36, 12, 2, 37), (31, 14, 4, 42), (41, 30, 38, 29), (30, 3, 28, 38), (33, 21, 11, 0), (42, 45, 21, 33), (39, 45, 9, 16), (38, 28, 12, 36), (43, 46, 8, 7), (46, 39, 16, 8), (2, 10, 23, 37), (47, 6, 25, 40), (27, 29, 44, 13), (35, 40, 31, 34), (34, 31, 42, 33), (5, 41, 29, 27), (4, 9, 45, 42), (17, 21, 45, 39), (37, 23, 46, 43), (23, 17, 39, 46), (32, 47, 40, 35), (71, 94, 141, 142), (152, 151, 145, 144), (76, 51, 99, 121), (59, 67, 114, 107), (50, 60, 108, 98), (95, 80, 123, 125), (73, 54, 102, 118), (49, 74, 119, 97), (78, 89, 124, 122), (63, 48, 96, 111), (74, 63, 111, 119), (57, 52, 100, 105), (52, 62, 110, 100), (70, 68, 115, 116), (67, 70, 116, 114), (62, 73, 118, 110), (80, 49, 97, 123), (60, 76, 121, 108), (64, 57, 105, 112), (58, 50, 98, 106), (68, 72, 117, 115), (54, 95, 125, 102), (75, 61, 109, 120), (55, 56, 104, 103), (89, 53, 101, 124), (53, 75, 120, 101), (56, 64, 112, 104), (48, 59, 107, 96), (66, 58, 106, 113), (72, 66, 113, 117), (51, 78, 122, 99), (61, 55, 103, 109), (10, 2, 50, 58), (16, 9, 57, 64), (12, 28, 76, 60), (32, 1, 49, 80), (14, 25, 73, 62), (19, 22, 70, 67), (22, 20, 68, 70), (4, 14, 62, 52), (9, 4, 52, 57), (26, 15, 63, 74), (15, 0, 48, 63), (30, 41, 89, 78), (1, 26, 74, 49), (25, 6, 54, 73), (47, 32, 80, 95), (2, 12, 60, 50), (11, 19, 67, 59), (28, 3, 51, 76), (13, 7, 55, 61), (3, 30, 78, 51), (24, 18, 66, 72), (18, 10, 58, 66), (0, 11, 59, 48), (8, 16, 64, 56), (5, 27, 75, 53), (41, 5, 53, 89), (7, 8, 56, 55), (27, 13, 61, 75), (6, 47, 95, 54), (20, 24, 72, 68), (118, 102, 87, 133), (97, 119, 134, 93), (122, 124, 149, 138), (111, 96, 94, 71), (119, 111, 71, 134), (105, 100, 90, 84), (100, 110, 77, 90), (116, 115, 128, 130), (114, 116, 130, 127), (110, 118, 133, 77), (123, 97, 93, 140), (108, 121, 136, 81), (112, 105, 84, 69), (106, 98, 92, 83), (115, 117, 132, 128), (102, 125, 155, 87), (120, 109, 79, 135), (103, 104, 85, 86), (124, 101, 88, 149), (101, 120, 135, 88), (104, 112, 69, 85), (96, 107, 82, 94), (113, 106, 83, 126), (117, 113, 126, 132), (99, 122, 138, 91), (109, 103, 86, 79), (121, 99, 91, 136), (107, 114, 127, 82), (98, 108, 81, 92), (125, 123, 140, 155), (137, 152, 144, 146), (134, 71, 142, 143), (129, 130, 128, 65), (65, 128, 132, 131), (82, 127, 130, 129), (131, 132, 126, 83), (93, 134, 143, 140), (79, 86, 151, 152), (148, 139, 77, 133), (144, 145, 92, 81), (139, 150, 90, 77), (149, 137, 146, 138), (138, 146, 136, 91), (141, 94, 82, 129), (150, 141, 129, 153), (147, 69, 84, 153), (146, 144, 81, 136), (151, 86, 85, 154), (154, 85, 69, 147), (92, 145, 131, 83), (155, 148, 133, 87), (135, 79, 152, 137), (143, 142, 139, 148), (142, 141, 150, 139), (88, 135, 137, 149), (90, 150, 153, 84), (65, 147, 153, 129), (145, 151, 154, 131), (131, 154, 147, 65), (140, 143, 148, 155), (175, 183, 181, 169), (168, 180, 182, 172), (169, 181, 176, 164), (167, 179, 183, 175), (172, 182, 178, 166), (165, 177, 180, 168), (161, 169, 164, 156), (160, 168, 172, 162), (163, 175, 169, 161), (157, 165, 168, 160), (162, 172, 166, 158), (159, 167, 175, 163), (180, 184, 186, 182), (181, 185, 174, 176), (179, 170, 187, 183), (182, 186, 171, 178), (177, 173, 184, 180), (183, 187, 185, 181), (208, 206, 238, 240), (194, 190, 222, 226), (196, 208, 240, 228), (188, 196, 228, 220), (193, 188, 220, 225), (217, 219, 251, 249), (199, 191, 223, 231), (189, 192, 224, 221), (210, 203, 235, 242), (195, 193, 225, 227), (205, 209, 241, 237), (218, 216, 248, 250), (209, 197, 229, 241), (192, 194, 226, 224), (216, 205, 237, 248), (219, 202, 234, 251), (211, 199, 231, 243), (190, 198, 230, 222), (173, 177, 209, 205), (163, 161, 193, 195), (178, 171, 203, 210), (157, 160, 192, 189), (167, 159, 191, 199), (185, 187, 219, 217), (161, 156, 188, 193), (156, 164, 196, 188), (164, 176, 208, 196), (162, 158, 190, 194), (176, 174, 206, 208), (165, 157, 189, 197), (166, 178, 210, 198), (171, 186, 218, 203), (174, 185, 217, 206), (159, 163, 195, 191), (170, 179, 211, 202), (158, 166, 198, 190), (179, 167, 199, 211), (187, 170, 202, 219), (184, 173, 205, 216), (160, 162, 194, 192), (177, 165, 197, 209), (186, 184, 216, 218), (229, 221, 214, 253), (240, 238, 262, 264), (226, 222, 213, 201), (228, 240, 264, 252), (220, 228, 252, 215), (225, 220, 215, 204), (249, 251, 275, 273), (231, 223, 212, 255), (221, 224, 207, 214), (242, 235, 259, 266), (227, 225, 204, 200), (237, 241, 265, 261), (250, 248, 272, 274), (241, 229, 253, 265), (224, 226, 201, 207), (248, 237, 261, 272), (251, 234, 258, 275), (243, 231, 255, 267), (197, 189, 221, 229), (198, 210, 242, 230), (203, 218, 250, 235), (206, 217, 249, 238), (191, 195, 227, 223), (202, 211, 243, 234), (266, 259, 283, 290), (200, 204, 245, 247), (261, 265, 289, 285), (274, 272, 296, 298), (265, 253, 277, 289), (207, 201, 246, 244), (272, 261, 285, 296), (275, 258, 282, 299), (267, 255, 279, 291), (213, 254, 278, 236), (258, 267, 291, 282), (212, 200, 247, 239), (262, 273, 297, 286), (259, 274, 298, 283), (254, 266, 290, 278), (253, 214, 233, 277), (264, 262, 286, 288), (201, 213, 236, 246), (230, 242, 266, 254), (235, 250, 274, 259), (238, 249, 273, 262), (223, 227, 200, 212), (234, 243, 267, 258), (222, 230, 254, 213), (244, 246, 257, 263), (296, 285, 309, 320), (299, 282, 306, 323), (291, 279, 303, 315), (236, 278, 302, 269), (282, 291, 315, 306), (239, 247, 256, 268), (286, 297, 321, 310), (283, 298, 322, 307), (278, 290, 314, 302), (277, 233, 270, 301), (288, 286, 310, 312), (246, 236, 269, 257), (276, 288, 312, 300), (232, 276, 300, 271), (245, 232, 271, 260), (297, 299, 323, 321), (279, 239, 268, 303), (214, 207, 244, 233), (255, 212, 239, 279), (273, 275, 299, 297), (204, 215, 232, 245), (215, 252, 276, 232), (252, 264, 288, 276), (301, 270, 281, 325), (312, 310, 334, 336), (257, 269, 284, 294), (300, 312, 336, 324), (271, 300, 324, 280), (260, 271, 280, 293), (321, 323, 347, 345), (303, 268, 287, 327), (270, 263, 292, 281), (314, 307, 331, 338), (256, 260, 293, 295), (309, 313, 337, 333), (322, 320, 344, 346), (313, 301, 325, 337), (263, 257, 294, 292), (320, 309, 333, 344), (323, 306, 330, 347), (315, 303, 327, 339), (289, 277, 301, 313), (298, 296, 320, 322), (285, 289, 313, 309), (247, 245, 260, 256), (290, 283, 307, 314), (233, 244, 263, 270), (281, 292, 311, 318), (338, 331, 355, 362), (295, 293, 308, 304), (333, 337, 361, 357), (346, 344, 368, 370), (337, 325, 349, 361), (292, 294, 305, 311), (344, 333, 357, 368), (347, 330, 354, 371), (339, 327, 351, 363), (284, 326, 350, 317), (330, 339, 363, 354), (287, 295, 304, 316), (334, 345, 369, 358), (331, 346, 370, 355), (326, 338, 362, 350), (325, 281, 318, 349), (336, 334, 358, 360), (302, 314, 338, 326), (307, 322, 346, 331), (310, 321, 345, 334), (268, 256, 295, 287), (306, 315, 339, 330), (269, 302, 326, 284), (361, 349, 373, 381), (311, 305, 342, 340), (368, 357, 378, 384), (371, 354, 376, 387), (363, 351, 375, 383), (317, 350, 374, 332), (354, 363, 383, 376), (316, 304, 343, 335), (358, 369, 385, 379), (355, 370, 386, 377), (350, 362, 382, 374), (349, 318, 329, 373), (360, 358, 379, 380), (305, 317, 332, 342), (348, 360, 380, 372), (319, 348, 372, 328), (308, 319, 328, 341), (369, 371, 387, 385), (327, 287, 316, 351), (345, 347, 371, 369), (293, 280, 319, 308), (280, 324, 348, 319), (324, 336, 360, 348), (294, 284, 317, 305), (379, 385, 404, 396), (377, 386, 405, 394), (374, 382, 399, 390), (373, 329, 366, 389), (380, 379, 396, 397), (342, 332, 365, 353), (372, 380, 397, 388), (328, 372, 388, 367), (341, 328, 367, 356), (385, 387, 406, 404), (375, 335, 364, 391), (329, 340, 359, 366), (382, 377, 394, 399), (343, 341, 356, 352), (378, 381, 398, 395), (386, 384, 403, 405), (381, 373, 389, 398), (340, 342, 353, 359), (370, 368, 384, 386), (357, 361, 381, 378), (304, 308, 341, 343), (362, 355, 377, 382), (318, 311, 340, 329), (351, 316, 335, 375), (335, 343, 352, 364), (376, 383, 400, 393), (332, 374, 390, 365), (383, 375, 391, 400), (387, 376, 393, 406), (384, 378, 395, 403), (411, 429, 427, 410), (425, 422, 421, 432), (446, 445, 416, 433), (496, 582, 584, 484), (436, 419, 418, 430), (415, 434, 431, 414), (432, 421, 420, 428), (414, 431, 435, 413), (448, 447, 423, 409), (607, 609, 582, 496), (413, 435, 424, 412), (430, 418, 417, 426), (412, 424, 429, 411), (428, 420, 419, 436), (530, 581, 583, 572), (450, 407, 439, 442), (603, 608, 581, 530), (407, 450, 494, 486), (450, 408, 483, 494), (426, 417, 445, 446), (410, 427, 447, 448), (440, 416, 460, 485), (599, 587, 531, 504), (473, 468, 512, 517), (594, 589, 536, 529), (596, 604, 499, 500), (479, 475, 519, 523), (475, 478, 522, 519), (586, 603, 530, 497), (602, 601, 508, 507), (600, 599, 504, 528), (598, 597, 502, 503), (468, 479, 523, 512), (585, 586, 497, 534), (493, 482, 526, 535), (587, 591, 505, 531), (490, 477, 521, 532), (589, 590, 527, 536), (591, 592, 506, 505), (593, 594, 529, 495), (595, 596, 500, 501), (472, 480, 524, 516), (467, 491, 533, 511), (418, 419, 463, 462), (432, 428, 472, 476), (426, 446, 490, 470), (438, 423, 467, 482), (411, 410, 454, 455), (437, 449, 493, 481), (447, 427, 471, 491), (579, 440, 441, 442), (427, 429, 473, 471), (420, 421, 465, 464), (436, 430, 474, 480), (441, 440, 485, 580), (423, 447, 491, 467), (428, 436, 480, 472), (413, 412, 456, 457), (408, 452, 483), (417, 418, 462, 461), (416, 440, 437, 433), (446, 433, 477, 490), (445, 417, 461, 489), (449, 438, 482, 493), (448, 409, 453, 492), (424, 435, 479, 468), (415, 414, 458, 459), (408, 441, 580, 452), (419, 420, 464, 463), (407, 486, 451), (431, 434, 478, 475), (435, 431, 475, 479), (412, 411, 455, 456), (442, 441, 408, 450), (429, 424, 468, 473), (416, 445, 489, 460), (425, 432, 476, 469), (421, 422, 466, 465), (433, 437, 481, 477), (442, 439, 443, 579), (410, 448, 492, 454), (430, 426, 470, 474), (414, 413, 457, 458), (531, 505, 545, 573), (532, 521, 561, 574), (536, 527, 567, 578), (505, 506, 546, 545), (495, 529, 570, 487), (501, 500, 540, 541), (516, 524, 564, 556), (511, 533, 575, 551), (527, 496, 484, 567), (524, 518, 558, 564), (508, 509, 549, 548), (515, 517, 557, 555), (582, 528, 569, 584), (533, 515, 555, 575), (525, 535, 577, 565), (499, 498, 538, 539), (526, 511, 551, 566), (514, 532, 574, 554), (520, 516, 556, 560), (506, 507, 547, 546), (502, 501, 541, 542), (469, 476, 520, 513), (605, 588, 510, 509), (477, 481, 525, 521), (608, 593, 495, 581), (606, 585, 534, 498), (474, 470, 514, 518), (597, 595, 501, 502), (592, 602, 507, 506), (476, 472, 516, 520), (470, 490, 532, 514), (482, 467, 511, 526), (604, 606, 498, 499), (481, 493, 535, 525), (491, 471, 515, 533), (609, 600, 528, 582), (471, 473, 517, 515), (601, 605, 509, 508), (480, 474, 518, 524), (590, 607, 496, 527), (539, 538, 555, 557), (553, 560, 549, 550), (574, 561, 544, 573), (544, 561, 565, 568, 569), (564, 558, 546, 547), (543, 542, 559, 562), (560, 556, 548, 549), (542, 541, 563, 559), (576, 537, 551, 575), (566, 571, 570, 578, 577), (541, 540, 552, 563), (558, 554, 545, 546), (540, 539, 557, 552), (556, 564, 547, 548), (551, 537, 572, 571, 566), (569, 568, 484, 584), (568, 567, 484), (571, 572, 583, 487), (571, 487, 570), (554, 574, 573, 545), (538, 576, 575, 555), (577, 578, 567, 568, 565), (535, 526, 566, 577), (534, 497, 537, 576), (512, 523, 563, 552), (503, 502, 542, 543), (528, 504, 544, 569), (507, 508, 548, 547), (497, 530, 572, 537), (519, 522, 562, 559), (523, 519, 559, 563), (500, 499, 539, 540), (529, 536, 578, 570), (517, 512, 552, 557), (504, 531, 573, 544), (513, 520, 560, 553), (509, 510, 550, 549), (521, 525, 565, 561), (581, 495, 487, 583), (498, 534, 576, 538), (518, 514, 554, 558), (440, 579, 449, 437), (579, 443, 438, 449), (423, 438, 443, 409), (409, 443, 488, 453), (439, 407, 451, 444), (443, 439, 444, 488), (452, 580, 609, 607), (488, 444, 608, 603), (460, 489, 587, 599), (486, 494, 589, 594), (456, 455, 604, 596), (453, 488, 603, 586), (463, 464, 601, 602), (485, 460, 599, 600), (459, 458, 597, 598), (492, 453, 586, 585), (489, 461, 591, 587), (494, 483, 590, 589), (461, 462, 592, 591), (451, 486, 594, 593), (457, 456, 596, 595), (465, 466, 588, 605), (444, 451, 593, 608), (454, 492, 585, 606), (458, 457, 595, 597), (462, 463, 602, 592), (455, 454, 606, 604), (580, 485, 600, 609), (464, 465, 605, 601), (483, 452, 607, 590)])
me_plane.polygons.foreach_set('use_smooth', [True] * 582)
me_plane.materials.append(mat_headrest)
me_plane.use_remesh_preserve_volume = False
me_plane.use_remesh_preserve_attributes = False
me_plane.use_mirror_vertex_groups = False
me_plane.update()
me_cylinder = bpy.data.meshes.new('Cylinder')
me_cylinder.from_pydata([(1.216, 0.2157, -1.0), (1.216, 0.2157, 21.5), (0.9228, -0.4914, -1.0), (0.9228, -0.4914, 21.5), (0.2157, -0.7843, -1.0), (0.2157, -0.7843, 21.5), (-0.4914, -0.4914, -1.0), (-0.4914, -0.4914, 21.5), (-0.7843, 0.2157, -1.0), (-0.7843, 0.2157, 21.5), (-0.4914, 0.4453, -1.0), (-0.4914, 0.4453, 21.5), (0.2157, 0.4453, -1.0), (0.2157, 0.4453, 21.5), (0.9228, 0.4453, -1.0), (0.9228, 0.4453, 21.5), (1.216, 0.2157, 2.749), (1.216, 0.2157, 6.499), (1.216, 0.2157, 10.25), (1.216, 0.2157, 14.0), (1.216, 0.2157, 17.75), (0.9228, -0.4914, 17.75), (0.9228, -0.4914, 14.0), (0.9228, -0.4914, 10.25), (0.9228, -0.4914, 6.499), (0.9228, -0.4914, 2.749), (0.2157, -0.7843, 17.75), (0.2157, -0.7843, 14.0), (0.2157, -0.7843, 10.25), (0.2157, -0.7843, 6.499), (0.2157, -0.7843, 2.749), (-0.4914, -0.4914, 17.75), (-0.4914, -0.4914, 14.0), (-0.4914, -0.4914, 10.25), (-0.4914, -0.4914, 6.499), (-0.4914, -0.4914, 2.749), (-0.7843, 0.2157, 17.75), (-0.7843, 0.2157, 14.0), (-0.7843, 0.2157, 10.25), (-0.7843, 0.2157, 6.499), (-0.7843, 0.2157, 2.749), (-0.4914, 0.4453, 17.75), (-0.4914, 0.4453, 14.0), (-0.4914, 0.4453, 10.25), (-0.4914, 0.4453, 6.499), (-0.4914, 0.4453, 2.749), (0.2157, 0.4453, 17.75), (0.2157, 0.4453, 14.0), (0.2157, 0.4453, 10.25), (0.2157, 0.4453, 6.499), (0.2157, 0.4453, 2.749), (0.9228, 0.4453, 17.75), (0.9228, 0.4453, 14.0), (0.9228, 0.4453, 10.25), (0.9228, 0.4453, 6.499), (0.9228, 0.4453, 2.749), (1.216, 0.2157, 21.2), (0.9228, -0.4914, 21.2), (0.2157, -0.7843, 21.2), (-0.4914, -0.4914, 21.2), (-0.7843, 0.2157, 21.2), (-0.4914, 0.4453, 21.2), (0.2157, 0.4453, 21.2), (0.9228, 0.4453, 21.2), (1.216, 0.2157, -0.5307), (0.9228, 0.4453, -0.5307), (0.2157, 0.4453, -0.5307), (-0.4914, 0.4453, -0.5307), (-0.7843, 0.2157, -0.5307), (-0.4914, -0.4914, -0.5307), (0.2157, -0.7843, -0.5307), (0.9228, -0.4914, -0.5307)], [], [(56, 1, 3, 57), (57, 3, 5, 58), (58, 5, 7, 59), (59, 7, 9, 60), (60, 9, 11, 61), (61, 11, 13, 62), (3, 1, 15, 13, 11, 9, 7, 5), (63, 15, 1, 56), (62, 13, 15, 63), (0, 2, 4, 6, 8, 10, 12, 14), (64, 16, 25, 71), (16, 17, 24, 25), (17, 18, 23, 24), (18, 19, 22, 23), (19, 20, 21, 22), (71, 25, 30, 70), (25, 24, 29, 30), (24, 23, 28, 29), (23, 22, 27, 28), (22, 21, 26, 27), (70, 30, 35, 69), (30, 29, 34, 35), (29, 28, 33, 34), (28, 27, 32, 33), (27, 26, 31, 32), (69, 35, 40, 68), (35, 34, 39, 40), (34, 33, 38, 39), (33, 32, 37, 38), (32, 31, 36, 37), (68, 40, 45, 67), (40, 39, 44, 45), (39, 38, 43, 44), (38, 37, 42, 43), (37, 36, 41, 42), (67, 45, 50, 66), (45, 44, 49, 50), (44, 43, 48, 49), (43, 42, 47, 48), (42, 41, 46, 47), (65, 55, 16, 64), (55, 54, 17, 16), (54, 53, 18, 17), (53, 52, 19, 18), (52, 51, 20, 19), (66, 50, 55, 65), (50, 49, 54, 55), (49, 48, 53, 54), (48, 47, 52, 53), (47, 46, 51, 52), (20, 56, 57, 21), (21, 57, 58, 26), (26, 58, 59, 31), (31, 59, 60, 36), (36, 60, 61, 41), (41, 61, 62, 46), (51, 63, 56, 20), (46, 62, 63, 51), (10, 67, 66, 12), (6, 69, 68, 8), (12, 66, 65, 14), (8, 68, 67, 10), (2, 71, 70, 4), (4, 70, 69, 6), (0, 64, 71, 2), (14, 65, 64, 0)])
me_cylinder.polygons.foreach_set('use_smooth', [True] * 66)
me_cylinder.polygons.foreach_set('material_index', [0, 0, 0, 0, 1, 1, 0, 1, 1, 0, 0, 0, 0, 0, 0, 0, 0, 0, 0, 0, 0, 0, 0, 0, 0, 0, 0, 0, 0, 0, 1, 1, 1, 1, 1, 1, 1, 1, 1, 1, 1, 1, 1, 1, 1, 1, 1, 1, 1, 1, 0, 0, 0, 0, 1, 1, 1, 1, 1, 0, 1, 1, 0, 0, 0, 1])
me_cylinder.materials.append(mat_rail_dark)
me_cylinder.materials.append(mat_rail)
me_cylinder.use_remesh_preserve_volume = False
me_cylinder.use_remesh_preserve_attributes = False
me_cylinder.use_mirror_vertex_groups = False
me_cylinder.update()
me_circle_006 = bpy.data.meshes.new('Circle.006')
me_circle_006.from_pydata([(-0.8957, 0.9815, -0.04588), (-2.156, 0.9703, -0.04588), (-2.156, 0.7383, -0.04588), (-2.025, -0.7801, 0.4501), (-2.156, -1.007, -0.04588), (-0.8957, -1.018, -0.04588), (-0.513, -0.9423, -0.04588), (-0.1886, -0.7256, -0.04588), (0.02819, -0.4011, -0.04588), (0.1043, -0.01846, -0.04588), (0.02819, 0.3642, -0.04588), (-0.1886, 0.6886, -0.04588), (-0.513, 0.9054, -0.04588), (-0.8957, 0.9815, 0.3027), (-2.156, 0.9703, 0.4052), (-2.156, 0.7383, 0.4052), (-1.957, -0.7575, 0.4487), (-2.156, -1.007, 0.4052), (-0.8957, -1.018, 0.3027), (-0.513, -0.9423, 0.3027), (-0.1886, -0.7256, 0.3476), (0.02819, -0.4011, 0.4052), (0.1043, -0.01846, 0.4052), (0.02819, 0.3642, 0.4052), (-0.1886, 0.6886, 0.3476), (-0.513, 0.9054, 0.3027), (-2.059, -1.014, -0.04588), (-2.059, -1.014, 0.4052), (-2.055, 0.9768, 0.4052), (-2.055, 0.9768, -0.04588), (-0.944, 0.8394, 0.3621), (-2.025, 0.8298, 0.4501), (-2.025, 0.6308, 0.4501), (-1.876, -0.6365, -0.04588), (-2.025, -0.8667, 0.4501), (-1.876, -0.06406, -0.04588), (-0.944, -0.8764, 0.3621), (-0.6157, -0.8111, 0.3621), (-0.3373, -0.6251, 0.4682), (-0.1514, -0.3468, 0.5177), (-0.08607, -0.01846, 0.5177), (-0.1514, 0.3098, 0.5177), (-0.3373, 0.5882, 0.4006), (-0.6157, 0.7741, 0.3621), (-1.942, -0.8721, 0.4501), (-1.939, 0.8354, 0.4501), (-0.9225, 0.9027, -0.04588), (-2.083, 0.8924, -0.04588), (-2.083, 0.6787, -0.04588), (-2.156, -0.9062, 0.4052), (-2.083, -0.9293, -0.04588), (-2.156, -0.08397, 0.4052), (-0.9225, -0.9396, -0.04588), (-0.57, -0.8695, -0.04588), (-0.2711, -0.6698, -0.04588), (-0.07142, -0.371, -0.04588), (-0.001299, -0.01846, -0.04588), (-0.07142, 0.3341, -0.04588), (-0.2711, 0.6329, -0.04588), (-0.57, 0.8326, -0.04588), (-1.994, -0.9351, -0.04588), (-1.991, 0.8984, -0.04588), (-0.999, 0.6777, -0.04588), (-1.876, 0.6698, -0.04588), (-1.876, 0.5083, -0.04588), (-2.083, -0.8363, -0.04588), (-1.876, -0.7068, -0.04588), (-2.083, -0.0788, -0.04588), (-0.999, -0.7146, -0.04588), (-0.7326, -0.6616, -0.04588), (-0.5067, -0.5107, -0.04588), (-0.3558, -0.2849, -0.04588), (-0.3028, -0.01846, -0.04588), (-0.3558, 0.2479, -0.04588), (-0.5067, 0.4738, -0.04588), (-0.7326, 0.6247, -0.04588), (-1.808, -0.7111, -0.04588), (-1.806, 0.6744, -0.04588), (-1.009, 0.7541, 0.3695), (-1.956, 0.6874, 0.4487), (-0.9322, 0.4258, 0.3874), (-2.156, -0.9062, -0.04588), (-0.9322, -0.4648, 0.3874), (-2.156, -0.08397, -0.04588), (-1.009, -0.7906, 0.3695), (-0.7131, -0.7318, 0.3695), (-0.4626, -0.5644, 0.4042), (-0.2952, -0.3138, 0.4487), (-0.2364, -0.01821, 0.4487), (-0.2952, 0.2774, 0.4487), (-0.4626, 0.5279, 0.4042), (-0.7131, 0.6954, 0.3695), (-1.479, 0.3873, 0.4331), (-1.479, -0.4458, 0.4331), (-1.957, -0.03505, 0.4487), (-0.7618, -0.4309, 0.3874), (-2.025, -0.07466, 0.4501), (-0.599, -0.3344, 0.3891), (-0.7618, 0.3919, 0.3874), (-0.599, 0.2954, 0.3933), (-0.5972, -0.01951, 0.3904), (-1.479, -0.02922, 0.4331), (-0.7626, -0.01951, 0.3904), (-0.9434, -0.01951, 0.3904), (0.02819, 0.3642, 0.1062), (0.1043, -0.01846, 0.1062), (-2.156, 0.9703, 0.1062), (-0.8957, 0.9815, 0.1062), (-0.1886, 0.6886, 0.1062), (-0.8957, -1.018, 0.1062), (-2.156, 0.7383, 0.1062), (-0.513, 0.9054, 0.1062), (-0.513, -0.9423, 0.1062), (-0.1886, -0.7256, 0.1062), (-2.156, -1.007, 0.1062), (0.02819, -0.4011, 0.1062), (-2.059, -1.014, 0.1062), (-2.055, 0.9768, 0.1062), (-2.156, -0.9062, 0.1062), (-2.156, -0.08397, 0.1062), (0.005786, -0.01945, 0.09451), (-0.9138, 0.9001, 0.09451), (-0.06421, 0.3325, 0.09451), (-2.073, 0.8898, 0.09451), (-0.2635, 0.6308, 0.09451), (-0.9138, -0.939, 0.09451), (-2.073, 0.6764, 0.09451), (-0.5619, 0.8301, 0.09451), (-0.5619, -0.869, 0.09451), (-0.2635, -0.6697, 0.09451), (-2.073, -0.9287, 0.09451), (-0.06421, -0.3714, 0.09451), (-1.983, -0.9345, 0.09451), (-1.98, 0.8958, 0.09451), (-2.073, -0.8358, 0.09451), (-2.073, -0.07969, 0.09451), (-2.156, -0.08397, 0.07696), (-2.156, -0.9062, 0.07696), (-2.055, 0.9768, 0.07696), (-2.059, -1.014, 0.07696), (-2.156, 0.9703, 0.07696), (0.02819, 0.3642, 0.07696), (-0.8957, 0.9815, 0.07696), (0.1043, -0.01846, 0.07696), (-0.513, 0.9054, 0.07696), (-2.156, 0.7383, 0.07696), (-0.8957, -1.018, 0.07696), (-0.1886, 0.6886, 0.07696), (0.02819, -0.4011, 0.07696), (-2.156, -1.007, 0.07696), (-0.1886, -0.7256, 0.07696), (-0.513, -0.9423, 0.07696), (0.1043, -0.01846, 0.05941), (-0.8957, 0.9815, 0.05941), (0.02819, 0.3642, 0.05941), (-2.156, 0.9703, 0.05941), (-0.1886, 0.6886, 0.05941), (-0.8957, -1.018, 0.05941), (-2.156, 0.7383, 0.05941), (-0.513, 0.9054, 0.05941), (-0.513, -0.9423, 0.05941), (-0.1886, -0.7256, 0.05941), (-2.156, -1.007, 0.05941), (0.02819, -0.4011, 0.05941), (-2.059, -1.014, 0.05941), (-2.055, 0.9768, 0.05941), (-2.156, -0.9062, 0.05941), (-2.156, -0.08397, 0.05941), (0.02819, 0.3642, 0.1297), (-2.156, 0.9703, 0.1297), (-0.1886, 0.6886, 0.1251), (-0.8957, -1.018, 0.1216), (-2.156, -1.007, 0.1297), (0.02819, -0.4011, 0.1297), (-2.059, -1.014, 0.1297), (-2.055, 0.9768, 0.1297), (0.02819, -0.4011, -0.02541), (-2.156, -1.007, -0.02541), (-0.1886, -0.7256, -0.02541), (-0.513, -0.9423, -0.02541), (-2.156, -0.08397, -0.02541), (-2.156, -0.9062, -0.02541), (-2.055, 0.9768, -0.02541), (-2.059, -1.014, -0.02541), (-2.156, -0.9062, 0.1297), (-2.156, -0.08397, 0.1297), (0.1043, -0.01846, 0.1297), (-0.8957, 0.9815, 0.1216), (-0.513, 0.9054, -0.02541), (-2.156, 0.7383, -0.02541), (-0.8957, -1.018, -0.02541), (-0.1886, 0.6886, -0.02541), (-2.156, 0.9703, -0.02541), (0.02819, 0.3642, -0.02541), (-0.8957, 0.9815, -0.02541), (0.1043, -0.01846, -0.02541), (-0.1886, -0.7256, 0.1251), (-0.513, -0.9423, 0.1216), (-0.513, 0.9054, 0.1216), (-2.156, 0.7383, 0.1297)], [], [(186, 168, 23, 22), (49, 17, 34, 3), (175, 169, 14, 28), (168, 170, 24, 23), (174, 171, 18, 27), (169, 199, 15, 14), (170, 198, 25, 24), (171, 197, 19, 18), (94, 16, 93, 101), (198, 187, 13, 25), (197, 196, 20, 19), (196, 173, 21, 20), (184, 172, 17, 49), (173, 186, 22, 21), (81, 83, 67, 65), (91, 78, 80, 98), (187, 175, 28, 13), (27, 18, 36, 44), (25, 13, 30, 43), (19, 20, 38, 37), (78, 79, 92, 80), (20, 21, 39, 38), (3, 34, 16), (28, 14, 31, 45), (21, 22, 40, 39), (17, 27, 44, 34), (22, 23, 41, 40), (84, 85, 95, 82), (13, 28, 45, 30), (23, 24, 42, 41), (14, 15, 32, 31), (24, 25, 43, 42), (18, 19, 37, 36), (90, 91, 98, 99), (10, 9, 56, 57), (31, 32, 79), (29, 0, 46, 61), (11, 10, 57, 58), (2, 1, 47, 48), (12, 11, 58, 59), (6, 5, 52, 53), (89, 90, 99, 100), (1, 29, 61, 47), (0, 12, 59, 46), (7, 6, 53, 54), (44, 36, 84, 16), (8, 7, 54, 55), (63, 77, 62, 75, 74, 73, 72, 71, 70, 69, 68, 76, 66, 33, 35, 64), (5, 26, 60, 52), (9, 8, 55, 56), (4, 81, 65, 50), (46, 59, 75, 62), (54, 53, 69, 70), (50, 65, 33, 66), (52, 60, 76, 68), (55, 54, 70, 71), (30, 45, 79, 78), (47, 61, 77, 63), (56, 55, 71, 72), (79, 94, 101, 92), (57, 56, 72, 73), (61, 46, 62, 77), (58, 57, 73, 74), (67, 48, 64, 35), (48, 47, 63, 64), (59, 58, 74, 75), (53, 52, 68, 69), (98, 102, 100, 99), (32, 96, 94, 79), (43, 30, 78, 91), (37, 38, 86, 85), (185, 184, 49, 51), (45, 31, 79), (38, 39, 87, 86), (83, 2, 48, 67), (16, 84, 82, 93), (39, 40, 88, 87), (172, 174, 27, 17), (40, 41, 89, 88), (34, 44, 16), (95, 97, 100, 102), (41, 42, 90, 89), (85, 86, 97, 95), (42, 43, 91, 90), (36, 37, 85, 84), (51, 49, 3, 96), (86, 87, 100, 97), (65, 67, 35, 33), (199, 185, 51, 15), (60, 50, 66, 76), (96, 3, 16, 94), (15, 51, 96, 32), (26, 4, 50, 60), (87, 88, 100), (88, 89, 100), (80, 103, 102, 98), (95, 102, 103, 82), (101, 93, 82, 103), (101, 103, 80, 92), (120, 122, 104, 105), (133, 123, 106, 117), (122, 124, 108, 104), (132, 125, 109, 116), (123, 126, 110, 106), (124, 127, 111, 108), (125, 128, 112, 109), (127, 121, 107, 111), (128, 129, 113, 112), (129, 131, 115, 113), (134, 130, 114, 118), (131, 120, 105, 115), (121, 133, 117, 107), (135, 134, 118, 119), (130, 132, 116, 114), (126, 135, 119, 110), (143, 141, 122, 120), (138, 140, 123, 133), (141, 147, 124, 122), (139, 146, 125, 132), (140, 145, 126, 123), (147, 144, 127, 124), (146, 151, 128, 125), (144, 142, 121, 127), (151, 150, 129, 128), (150, 148, 131, 129), (137, 149, 130, 134), (148, 143, 120, 131), (142, 138, 133, 121), (136, 137, 134, 135), (149, 139, 132, 130), (145, 136, 135, 126), (161, 163, 148, 150), (158, 167, 136, 145), (164, 157, 146, 139), (152, 154, 141, 143), (159, 153, 142, 144), (163, 152, 143, 148), (165, 155, 140, 138), (160, 161, 150, 151), (155, 158, 145, 140), (154, 156, 147, 141), (167, 166, 137, 136), (157, 160, 151, 146), (166, 162, 149, 137), (156, 159, 144, 147), (153, 165, 138, 142), (162, 164, 139, 149), (178, 176, 163, 161), (189, 180, 167, 158), (183, 190, 157, 164), (195, 193, 154, 152), (188, 194, 153, 159), (176, 195, 152, 163), (182, 192, 155, 165), (179, 178, 161, 160), (192, 189, 158, 155), (193, 191, 156, 154), (180, 181, 166, 167), (190, 179, 160, 157), (181, 177, 162, 166), (191, 188, 159, 156), (194, 182, 165, 153), (177, 183, 164, 162), (111, 107, 187, 198), (4, 26, 183, 177), (11, 12, 188, 191), (1, 2, 189, 192), (115, 105, 186, 173), (109, 112, 197, 171), (104, 108, 170, 168), (26, 5, 190, 183), (81, 4, 177, 181), (8, 9, 195, 176), (0, 29, 182, 194), (114, 116, 174, 172), (10, 11, 191, 193), (9, 10, 193, 195), (83, 81, 181, 180), (5, 6, 179, 190), (12, 0, 194, 188), (108, 111, 198, 170), (29, 1, 192, 182), (105, 104, 168, 186), (2, 83, 180, 189), (6, 7, 178, 179), (7, 8, 176, 178), (116, 109, 171, 174), (106, 110, 199, 169), (113, 115, 173, 196), (119, 118, 184, 185), (112, 113, 196, 197), (110, 119, 185, 199), (118, 114, 172, 184), (117, 106, 169, 175), (107, 117, 175, 187)])
me_circle_006.polygons.foreach_set('use_smooth', [True] * 195)
me_circle_006.materials.append(mat_headrest)
me_circle_006.use_remesh_preserve_volume = False
me_circle_006.use_remesh_preserve_attributes = False
me_circle_006.use_mirror_vertex_groups = False
me_circle_006.update()
me_circle_005 = bpy.data.meshes.new('Circle.005')
me_circle_005.from_pydata([(-7.948e-09, 0.8952, -0.1931), (0.633, 0.633, -0.1931), (-0.633, 0.633, -0.1931), (7.032e-08, -0.8952, -0.1931), (-0.633, -0.633, -0.1931), (0.8952, 2.861e-08, -0.1931), (-0.8952, -2.12e-08, -0.1931), (0.633, -0.633, -0.1931), (-9.938e-09, 0.9732, -0.1931), (0.6881, 0.6881, -0.1931), (-0.6881, 0.6881, -0.1931), (7.514e-08, -0.9732, -0.1931), (-0.6881, -0.6881, -0.1931), (0.9732, 3.11e-08, -0.1931), (-0.9732, -2.304e-08, -0.1931), (0.6881, -0.6881, -0.1931), (1.009e-08, 0.9732, -0.2355), (0.6881, 0.6881, -0.2355), (-0.6881, 0.6881, -0.2355), (9.516e-08, -0.9732, -0.2355), (-0.6881, -0.6881, -0.2355), (0.9732, -5.086e-08, -0.2355), (-0.9732, -1.05e-07, -0.2355), (0.6881, -0.6881, -0.2355), (1.94e-08, 0.9732, -0.3573), (0.6881, 0.6881, -0.3573), (-0.6881, 0.6881, -0.3573), (1.045e-07, -0.9732, -0.3573), (-0.6881, -0.6881, -0.3573), (0.9732, -2.851e-08, -0.3573), (-0.9732, -8.265e-08, -0.3573), (0.6881, -0.6881, -0.3573), (3.476e-08, 0.9283, -0.3665), (0.6564, 0.6564, -0.3665), (-0.6564, 0.6564, -0.3665), (1.159e-07, -0.9283, -0.3665), (-0.6564, -0.6564, -0.3665), (0.9283, -2.16e-08, -0.3665), (-0.9283, -7.325e-08, -0.3665), (0.6564, -0.6564, -0.3665), (1.173e-08, 0.6155, -0.3665), (0.4353, 0.4353, -0.3665), (-0.4353, 0.4353, -0.3665), (9.32e-08, -0.6155, -0.3665), (-0.4353, -0.4353, -0.3665), (0.6155, -2.687e-08, -0.3665), (-0.6155, -6.112e-08, -0.3665), (0.4353, -0.4353, -0.3665), (2.733e-08, 0.6155, -0.3779), (0.4353, 0.4353, -0.3779), (-0.4353, 0.4353, -0.3779), (1.088e-07, -0.6155, -0.3779), (-0.4353, -0.4353, -0.3779), (0.6155, -2.501e-08, -0.3779), (-0.6155, -5.926e-08, -0.3779), (0.4353, -0.4353, -0.3779), (2.381e-08, 0.976, -0.3669), (0.6901, 0.6901, -0.3669), (-0.6901, 0.6901, -0.3669), (1.154e-07, -0.976, -0.3669), (-0.6901, -0.6901, -0.3669), (0.976, -5.505e-08, -0.3669), (-0.976, -7.178e-08, -0.3669), (0.6901, -0.6901, -0.3669), (4.288e-08, 0.976, -0.3745), (0.6901, 0.6901, -0.3745), (-0.6901, 0.6901, -0.3745), (1.345e-07, -0.976, -0.3745), (-0.6901, -0.6901, -0.3745), (0.976, -3.502e-08, -0.3745), (-0.976, -5.175e-08, -0.3745), (0.6901, -0.6901, -0.3745), (4.908e-08, 0.976, -0.6198), (0.6901, 0.6901, -0.6198), (-0.6901, 0.6901, -0.6198), (1.407e-07, -0.976, -0.6198), (-0.6901, -0.6901, -0.6198), (0.976, -6.077e-08, -0.6198), (-0.976, -7.75e-08, -0.6198), (0.6901, -0.6901, -0.6198), (6.946e-08, 0.5756, -0.6248), (0.407, 0.407, -0.6248), (-0.407, 0.407, -0.6248), (1.235e-07, -0.5756, -0.6248), (-0.407, -0.407, -0.6248), (0.5756, -4.123e-08, -0.6248), (-0.5756, -5.109e-08, -0.6248), (0.407, -0.407, -0.6248), (2.848e-08, 0.5756, -0.3361), (0.407, 0.407, -0.3361), (-0.407, 0.407, -0.3361), (8.251e-08, -0.5756, -0.3361), (-0.407, -0.407, -0.3361), (0.5756, 1.093e-08, -0.3361), (-0.5756, 1.061e-09, -0.3361), (0.407, -0.407, -0.3361), (0.407, -0.407, -0.3714), (0.5756, 4.552e-09, -0.3714), (3.349e-08, 0.5756, -0.3714), (-0.407, 0.407, -0.3714), (-0.5756, -5.314e-09, -0.3714), (-0.407, -0.407, -0.3714), (8.752e-08, -0.5756, -0.3714), (0.407, 0.407, -0.3714)], [], [(2, 6, 4, 3, 7, 5, 1, 0), (14, 10, 18, 22), (4, 6, 14, 12), (7, 3, 11, 15), (0, 1, 9, 8), (1, 5, 13, 9), (6, 2, 10, 14), (3, 4, 12, 11), (5, 7, 15, 13), (2, 0, 8, 10), (23, 19, 27, 31), (11, 12, 20, 19), (13, 15, 23, 21), (10, 8, 16, 18), (12, 14, 22, 20), (15, 11, 19, 23), (8, 9, 17, 16), (9, 13, 21, 17), (26, 24, 32, 34), (16, 17, 25, 24), (17, 21, 29, 25), (22, 18, 26, 30), (19, 20, 28, 27), (21, 23, 31, 29), (18, 16, 24, 26), (20, 22, 30, 28), (35, 36, 44, 43), (28, 30, 38, 36), (31, 27, 35, 39), (24, 25, 33, 32), (25, 29, 37, 33), (30, 26, 34, 38), (27, 28, 36, 35), (29, 31, 39, 37), (40, 41, 49, 48), (37, 39, 47, 45), (34, 32, 40, 42), (36, 38, 46, 44), (39, 35, 43, 47), (32, 33, 41, 40), (33, 37, 45, 41), (38, 34, 42, 46), (50, 48, 56, 58), (41, 45, 53, 49), (46, 42, 50, 54), (43, 44, 52, 51), (45, 47, 55, 53), (42, 40, 48, 50), (44, 46, 54, 52), (47, 43, 51, 55), (59, 60, 68, 67), (52, 54, 62, 60), (55, 51, 59, 63), (48, 49, 57, 56), (49, 53, 61, 57), (54, 50, 58, 62), (51, 52, 60, 59), (53, 55, 63, 61), (65, 69, 77, 73), (61, 63, 71, 69), (58, 56, 64, 66), (60, 62, 70, 68), (63, 59, 67, 71), (56, 57, 65, 64), (57, 61, 69, 65), (62, 58, 66, 70), (76, 78, 86, 84), (70, 66, 74, 78), (67, 68, 76, 75), (69, 71, 79, 77), (66, 64, 72, 74), (68, 70, 78, 76), (71, 67, 75, 79), (64, 65, 73, 72), (97, 96, 95, 93), (79, 75, 83, 87), (72, 73, 81, 80), (73, 77, 85, 81), (78, 74, 82, 86), (75, 76, 84, 83), (77, 79, 87, 85), (74, 72, 80, 82), (90, 88, 89, 93, 95, 91, 92, 94), (99, 98, 88, 90), (101, 100, 94, 92), (96, 102, 91, 95), (98, 103, 89, 88), (103, 97, 93, 89), (100, 99, 90, 94), (102, 101, 92, 91), (85, 87, 96, 97), (82, 80, 98, 99), (84, 86, 100, 101), (87, 83, 102, 96), (80, 81, 103, 98), (81, 85, 97, 103), (86, 82, 99, 100), (83, 84, 101, 102)])
me_circle_005.polygons.foreach_set('use_smooth', [True] * 98)
me_circle_005.materials.append(mat_cusion)
me_circle_005.use_remesh_preserve_volume = False
me_circle_005.use_remesh_preserve_attributes = False
me_circle_005.use_mirror_vertex_groups = False
me_circle_005.update()
me_circle_004 = bpy.data.meshes.new('Circle.004')
me_circle_004.from_pydata([(-0.9316, -9.11e-08, 0.3771), (0.6587, -0.6587, 0.3771), (-0.8607, 0.3565, 0.3771), (0.3565, -0.8607, 0.3771), (0.3565, 0.8607, 0.3771), (-0.6587, 0.6587, 0.3771), (-7.423e-08, -0.9316, 0.3771), (0.6587, 0.6587, 0.3771), (6.644e-08, 0.9316, 0.3771), (-0.3565, 0.8607, 0.3771), (-0.3565, -0.8607, 0.3771), (0.8607, 0.3565, 0.3771), (-0.8607, -0.3565, 0.3771), (-0.6587, -0.6587, 0.3771), (0.8607, -0.3565, 0.3771), (0.9316, -3.927e-08, 0.3771), (1.283e-07, 1.0, 0.659), (-0.3827, 0.9239, 0.659), (-0.7071, 0.7071, 0.659), (-0.9239, 0.3827, 0.659), (-1.0, -1.322e-07, 0.659), (-0.9239, -0.3827, 0.659), (-0.7071, -0.7071, 0.659), (-0.3827, -0.9239, 0.659), (-2.269e-08, -1.0, 0.659), (0.3827, -0.9239, 0.659), (0.7071, -0.7071, 0.659), (0.9239, -0.3827, 0.659), (1.0, -7.661e-08, 0.659), (0.9239, 0.3827, 0.659), (0.7071, 0.7071, 0.659), (0.3827, 0.9239, 0.659), (1.0, -4.393e-08, 0.4157), (0.9239, -0.3827, 0.4157), (-0.7071, -0.7071, 0.4157), (-0.9239, -0.3827, 0.4157), (0.9239, 0.3827, 0.4157), (-0.3827, -0.9239, 0.4157), (-0.3827, 0.9239, 0.4157), (8.095e-08, 1.0, 0.4157), (0.7071, 0.7071, 0.4157), (-7.005e-08, -1.0, 0.4157), (-0.7071, 0.7071, 0.4157), (0.3827, 0.9239, 0.4157), (0.3827, -0.9239, 0.4157), (-0.9239, 0.3827, 0.4157), (0.7071, -0.7071, 0.4157), (-1.0, -9.957e-08, 0.4157), (-0.7071, 0.7071, 0.6257), (-2.916e-08, -1.0, 0.6257), (0.7071, 0.7071, 0.6257), (-0.3827, 0.9239, 0.6257), (-0.3827, -0.9239, 0.6257), (0.9239, 0.3827, 0.6257), (-0.7071, -0.7071, 0.6257), (1.0, -7.215e-08, 0.6257), (0.7071, -0.7071, 0.6257), (-0.9239, 0.3827, 0.6257), (0.3827, -0.9239, 0.6257), (0.3827, 0.9239, 0.6257), (1.218e-07, 1.0, 0.6257), (-0.9239, -0.3827, 0.6257), (0.9239, -0.3827, 0.6257), (-1.0, -1.278e-07, 0.6257), (2.409e-07, 1.0, 1.237), (-0.3827, 0.9239, 1.237), (-0.7071, 0.7071, 1.237), (-0.9239, 0.3827, 1.237), (-1.0, -2.099e-07, 1.237), (-0.9239, -0.3827, 1.237), (-0.7071, -0.7071, 1.237), (-0.3827, -0.9239, 1.237), (8.99e-08, -1.0, 1.237), (0.3827, -0.9239, 1.237), (0.7071, -0.7071, 1.237), (0.9239, -0.3827, 1.237), (1.0, -1.543e-07, 1.237), (0.9239, 0.3827, 1.237), (0.7071, 0.7071, 1.237), (0.3827, 0.9239, 1.237), (2.634e-07, 1.0, 1.353), (-0.3827, 0.9239, 1.353), (-0.7071, 0.7071, 1.353), (-0.9239, 0.3827, 1.353), (-1.0, -2.254e-07, 1.353), (-0.9239, -0.3827, 1.353), (-0.7071, -0.7071, 1.353), (-0.3827, -0.9239, 1.353), (1.124e-07, -1.0, 1.353), (0.3827, -0.9239, 1.353), (0.7071, -0.7071, 1.353), (0.9239, -0.3827, 1.353), (1.0, -1.698e-07, 1.353), (0.9239, 0.3827, 1.353), (0.7071, 0.7071, 1.353), (0.3827, 0.9239, 1.353), (-0.3609, 0.8714, 0.3836), (6.89e-08, 0.9432, 0.3836), (-0.8714, 0.3609, 0.3836), (-0.6669, 0.6669, 0.3836), (-0.3609, -0.8714, 0.3836), (-0.6669, -0.6669, 0.3836), (0.3609, -0.8714, 0.3836), (-7.352e-08, -0.9432, 0.3836), (-0.8714, -0.3609, 0.3836), (-0.9432, -9.254e-08, 0.3836), (0.8714, 0.3609, 0.3836), (0.9432, -4.006e-08, 0.3836), (0.3609, 0.8714, 0.3836), (0.6669, 0.6669, 0.3836), (0.8714, -0.3609, 0.3836), (0.6669, -0.6669, 0.3836), (-0.3827, -0.9239, 0.4403), (-0.7071, -0.7071, 0.4403), (1.0, -4.723e-08, 0.4403), (0.9239, 0.3827, 0.4403), (8.573e-08, 1.0, 0.4403), (0.9239, -0.3827, 0.4403), (-1.0, -1.029e-07, 0.4403), (-0.9239, -0.3827, 0.4403), (-0.7071, 0.7071, 0.4403), (0.7071, 0.7071, 0.4403), (-0.3827, 0.9239, 0.4403), (-6.526e-08, -1.0, 0.4403), (0.7071, -0.7071, 0.4403), (0.3827, -0.9239, 0.4403), (0.3827, 0.9239, 0.4403), (-0.9239, 0.3827, 0.4403), (0.3771, -0.9105, 0.4075), (-0.3771, -0.9105, 0.4075), (-0.9105, 0.3771, 0.4075), (-0.3771, 0.9105, 0.4075), (0.9105, -0.3771, 0.4075), (0.3771, 0.9105, 0.4075), (0.9105, 0.3771, 0.4075), (-0.9105, -0.3771, 0.4075), (-7.093e-08, -0.9855, 0.4075), (-0.6969, -0.6969, 0.4075), (-0.6969, 0.6969, 0.4075), (7.787e-08, 0.9855, 0.4075), (0.6969, -0.6969, 0.4075), (0.6969, 0.6969, 0.4075), (0.9855, -4.295e-08, 0.4075), (-0.9855, -9.778e-08, 0.4075)], [], [(62, 55, 28, 27), (61, 54, 22, 21), (55, 53, 29, 28), (54, 52, 23, 22), (60, 51, 17, 16), (53, 50, 30, 29), (52, 49, 24, 23), (51, 48, 18, 17), (50, 59, 31, 30), (49, 58, 25, 24), (48, 57, 19, 18), (59, 60, 16, 31), (58, 56, 26, 25), (57, 63, 20, 19), (56, 62, 27, 26), (63, 61, 21, 20), (17, 18, 66, 65), (101, 104, 12, 13), (99, 96, 9, 5), (105, 98, 2, 0), (107, 110, 14, 15), (103, 100, 10, 6), (111, 102, 3, 1), (109, 106, 11, 7), (97, 108, 4, 8), (96, 97, 8, 9), (98, 99, 5, 2), (100, 101, 13, 10), (102, 103, 6, 3), (104, 105, 0, 12), (106, 107, 15, 11), (108, 109, 7, 4), (110, 111, 1, 14), (112, 123, 49, 52), (119, 113, 54, 61), (123, 125, 58, 49), (117, 114, 55, 62), (125, 124, 56, 58), (126, 116, 60, 59), (114, 115, 53, 55), (124, 117, 62, 56), (115, 121, 50, 53), (120, 127, 57, 48), (121, 126, 59, 50), (127, 118, 63, 57), (116, 122, 51, 60), (118, 119, 61, 63), (122, 120, 48, 51), (113, 112, 52, 54), (74, 75, 91, 90), (30, 31, 79, 78), (24, 25, 73, 72), (18, 19, 67, 66), (31, 16, 64, 79), (25, 26, 74, 73), (19, 20, 68, 67), (26, 27, 75, 74), (20, 21, 69, 68), (27, 28, 76, 75), (21, 22, 70, 69), (28, 29, 77, 76), (22, 23, 71, 70), (16, 17, 65, 64), (29, 30, 78, 77), (23, 24, 72, 71), (81, 82, 83, 84, 85, 86, 87, 88, 89, 90, 91, 92, 93, 94, 95, 80), (68, 69, 85, 84), (75, 76, 92, 91), (69, 70, 86, 85), (76, 77, 93, 92), (70, 71, 87, 86), (64, 65, 81, 80), (77, 78, 94, 93), (71, 72, 88, 87), (65, 66, 82, 81), (78, 79, 95, 94), (72, 73, 89, 88), (66, 67, 83, 82), (79, 64, 80, 95), (73, 74, 90, 89), (67, 68, 84, 83), (13, 12, 0, 2, 5, 9, 8, 4, 7, 11, 15, 14, 1, 3, 6, 10), (137, 135, 104, 101), (138, 131, 96, 99), (143, 130, 98, 105), (142, 132, 110, 107), (136, 129, 100, 103), (140, 128, 102, 111), (141, 134, 106, 109), (139, 133, 108, 97), (131, 139, 97, 96), (130, 138, 99, 98), (129, 137, 101, 100), (128, 136, 103, 102), (135, 143, 105, 104), (134, 142, 107, 106), (133, 141, 109, 108), (132, 140, 111, 110), (46, 44, 128, 140), (41, 37, 129, 136), (39, 38, 122, 116), (35, 47, 143, 135), (36, 32, 142, 134), (34, 35, 135, 137), (42, 38, 131, 138), (45, 42, 138, 130), (47, 45, 130, 143), (40, 36, 134, 141), (43, 40, 141, 133), (39, 43, 133, 139), (45, 47, 118, 127), (36, 40, 121, 115), (32, 33, 132, 142), (37, 34, 137, 129), (44, 41, 136, 128), (38, 39, 139, 131), (33, 46, 140, 132), (33, 32, 114, 117), (47, 35, 119, 118), (41, 44, 125, 123), (44, 46, 124, 125), (43, 39, 116, 126), (38, 42, 120, 122), (37, 41, 123, 112), (35, 34, 113, 119), (46, 33, 117, 124), (34, 37, 112, 113), (40, 43, 126, 121), (32, 36, 115, 114), (42, 45, 127, 120)])
me_circle_004.polygons.foreach_set('use_smooth', [True] * 130)
me_circle_004.polygons.foreach_set('material_index', [1, 1, 1, 1, 1, 1, 1, 1, 1, 1, 1, 1, 1, 1, 1, 1, 0, 1, 1, 1, 1, 1, 1, 1, 1, 1, 1, 1, 1, 1, 1, 1, 1, 1, 1, 1, 1, 1, 1, 1, 1, 1, 1, 1, 1, 1, 1, 1, 1, 0, 0, 0, 0, 0, 0, 0, 0, 0, 0, 0, 0, 0, 0, 0, 0, 0, 0, 0, 0, 0, 0, 0, 0, 0, 0, 0, 0, 0, 0, 0, 0, 1, 2, 2, 2, 2, 2, 2, 2, 2, 2, 2, 2, 2, 2, 2, 2, 2, 2, 2, 1, 2, 2, 2, 2, 2, 2, 2, 2, 2, 1, 1, 2, 2, 2, 2, 2, 1, 1, 1, 1, 1, 1, 1, 1, 1, 1, 1, 1, 1])
me_circle_004.materials.append(mat_cylinder_dark)
me_circle_004.materials.append(mat_brushedmetal)
me_circle_004.materials.append(mat_edge_metal)
me_circle_004.use_remesh_preserve_volume = False
me_circle_004.use_remesh_preserve_attributes = False
me_circle_004.use_mirror_vertex_groups = False
me_circle_004.update()
me_circle_002 = bpy.data.meshes.new('Circle.002')
me_circle_002.from_pydata([(-2.61e-09, 1.0, -0.05029), (-0.7071, 0.7071, -0.05029), (-1.0, -3.882e-08, -0.05029), (-0.7071, -0.7071, -0.05029), (8.481e-08, -1.0, -0.05029), (0.7071, -0.7071, -0.05029), (1.0, 1.681e-08, -0.05029), (0.7071, 0.7071, -0.05029), (-6.88e-09, 1.0, -0.1326), (-0.7071, 0.7071, -0.1326), (-1.0, -3.082e-08, -0.1326), (-0.7071, -0.7071, -0.1326), (8.054e-08, -1.0, -0.1326), (0.7071, -0.7071, -0.1326), (1.0, 2.481e-08, -0.1326), (0.7071, 0.7071, -0.1326), (2.74e-08, 0.9792, -0.05029), (-0.6924, 0.6924, -0.05029), (-0.9792, -8.211e-09, -0.05029), (-0.6924, -0.6924, -0.05029), (5.34e-08, -0.9792, -0.05029), (0.6924, -0.6924, -0.05029), (0.9792, -1.334e-08, -0.05029), (0.6924, 0.6924, -0.05029), (3.101e-08, 0.7748, -0.05029), (-0.5479, 0.5479, -0.05029), (-0.7748, -6.497e-09, -0.05029), (-0.5479, -0.5479, -0.05029), (5.158e-08, -0.7748, -0.05029), (0.5479, -0.5479, -0.05029), (0.7748, -1.055e-08, -0.05029), (0.5479, 0.5479, -0.05029), (-7.234e-09, 1.0, -0.1394), (-0.7071, 0.7071, -0.1394), (-1.0, -3.016e-08, -0.1394), (-0.7071, -0.7071, -0.1394), (8.019e-08, -1.0, -0.1394), (0.7071, -0.7071, -0.1394), (1.0, 2.548e-08, -0.1394), (0.7071, 0.7071, -0.1394), (-3.837e-09, 0.8376, -0.1394), (-0.5923, 0.5923, -0.1394), (-0.8376, -2.526e-08, -0.1394), (-0.5923, -0.5923, -0.1394), (6.939e-08, -0.8376, -0.1394), (0.5923, -0.5923, -0.1394), (0.8376, 2.134e-08, -0.1394), (0.5923, 0.5923, -0.1394), (-4.073e-09, 0.8376, -0.1439), (-0.5923, 0.5923, -0.1439), (-0.8376, -2.482e-08, -0.1439), (-0.5923, -0.5923, -0.1439), (6.915e-08, -0.8376, -0.1439), (0.5923, -0.5923, -0.1439), (0.8376, 2.178e-08, -0.1439), (0.5923, 0.5923, -0.1439), (-4.31e-09, 0.8376, -0.1485), (-0.5923, 0.5923, -0.1485), (-0.8376, -2.437e-08, -0.1485), (-0.5923, -0.5923, -0.1485), (6.891e-08, -0.8376, -0.1485), (0.5923, -0.5923, -0.1485), (0.8376, 2.223e-08, -0.1485), (0.5923, 0.5923, -0.1485), (-5.632e-09, 0.8952, -0.1485), (-0.633, 0.633, -0.1485), (-0.8952, -2.554e-08, -0.1485), (-0.633, -0.633, -0.1485), (7.263e-08, -0.8952, -0.1485), (0.633, -0.633, -0.1485), (0.8952, 2.427e-08, -0.1485), (0.633, 0.633, -0.1485), (-6.105e-09, 0.8952, -0.1576), (-0.633, 0.633, -0.1576), (-0.8952, -2.465e-08, -0.1576), (-0.633, -0.633, -0.1576), (7.216e-08, -0.8952, -0.1576), (0.633, -0.633, -0.1576), (0.8952, 2.515e-08, -0.1576), (0.633, 0.633, -0.1576), (-8.467e-09, 0.8952, -0.2031), (-0.633, 0.633, -0.2031), (-0.8952, -2.023e-08, -0.2031), (-0.633, -0.633, -0.2031), (6.98e-08, -0.8952, -0.2031), (0.633, -0.633, -0.2031), (0.8952, 2.958e-08, -0.2031), (0.633, 0.633, -0.2031), (-3.49e-08, 1.0, -0.0334), (-0.7071, 0.7071, -0.0334), (-1.0, -1.534e-07, -0.0334), (-0.7071, -0.7071, -0.0334), (-7.08e-09, -1.0, -0.0334), (0.7071, -0.7071, -0.0334), (1.0, -9.774e-08, -0.0334), (0.7071, 0.7071, -0.0334), (-4.494e-08, 0.3229, 0.1537), (-0.2283, 0.2283, 0.1537), (-0.3229, -1.4e-07, 0.1537), (-0.2283, -0.2283, 0.1537), (-3.595e-08, -0.3229, 0.1537), (0.2283, -0.2283, 0.1537), (0.3229, -1.221e-07, 0.1537), (0.2283, 0.2283, 0.1537), (-4.47e-08, -1.155e-07, 0.1537), (-3.564e-08, 1.0, -0.04777), (-0.7071, 0.7071, -0.04777), (-1.0, -1.52e-07, -0.04777), (-0.7071, -0.7071, -0.04777), (-7.825e-09, -1.0, -0.04777), (0.7071, -0.7071, -0.04777), (1.0, -9.634e-08, -0.04777), (0.7071, 0.7071, -0.04777), (-7.948e-09, 0.8952, -0.1931), (0.633, 0.633, -0.1931), (-0.633, 0.633, -0.1931), (7.032e-08, -0.8952, -0.1931), (-0.633, -0.633, -0.1931), (0.8952, 2.861e-08, -0.1931), (-0.8952, -2.12e-08, -0.1931), (0.633, -0.633, -0.1931)], [], [(7, 0, 8, 15), (0, 1, 9, 8), (3, 4, 12, 11), (6, 7, 15, 14), (2, 3, 11, 10), (5, 6, 14, 13), (1, 2, 10, 9), (4, 5, 13, 12), (3, 2, 18, 19), (6, 5, 21, 22), (2, 1, 17, 18), (5, 4, 20, 21), (0, 7, 23, 16), (1, 0, 16, 17), (4, 3, 19, 20), (7, 6, 22, 23), (19, 18, 26, 27), (22, 21, 29, 30), (18, 17, 25, 26), (21, 20, 28, 29), (16, 23, 31, 24), (17, 16, 24, 25), (20, 19, 27, 28), (23, 22, 30, 31), (10, 11, 35, 34), (13, 14, 38, 37), (9, 10, 34, 33), (12, 13, 37, 36), (15, 8, 32, 39), (8, 9, 33, 32), (11, 12, 36, 35), (14, 15, 39, 38), (34, 35, 43, 42), (37, 38, 46, 45), (33, 34, 42, 41), (36, 37, 45, 44), (39, 32, 40, 47), (32, 33, 41, 40), (35, 36, 44, 43), (38, 39, 47, 46), (43, 44, 52, 51), (46, 47, 55, 54), (42, 43, 51, 50), (45, 46, 54, 53), (41, 42, 50, 49), (44, 45, 53, 52), (47, 40, 48, 55), (40, 41, 49, 48), (52, 53, 61, 60), (55, 48, 56, 63), (48, 49, 57, 56), (51, 52, 60, 59), (54, 55, 63, 62), (50, 51, 59, 58), (53, 54, 62, 61), (49, 50, 58, 57), (61, 62, 70, 69), (57, 58, 66, 65), (60, 61, 69, 68), (63, 56, 64, 71), (56, 57, 65, 64), (59, 60, 68, 67), (62, 63, 71, 70), (58, 59, 67, 66), (70, 71, 79, 78), (66, 67, 75, 74), (69, 70, 78, 77), (65, 66, 74, 73), (68, 69, 77, 76), (71, 64, 72, 79), (64, 65, 73, 72), (67, 68, 76, 75), (114, 113, 80, 87), (113, 115, 81, 80), (117, 116, 84, 83), (118, 114, 87, 86), (119, 117, 83, 82), (120, 118, 86, 85), (115, 119, 82, 81), (116, 120, 85, 84), (88, 89, 97, 96), (91, 92, 100, 99), (94, 95, 103, 102), (90, 91, 99, 98), (93, 94, 102, 101), (89, 90, 98, 97), (92, 93, 101, 100), (95, 88, 96, 103), (100, 101, 104), (97, 98, 104), (101, 102, 104), (98, 99, 104), (102, 103, 104), (99, 100, 104), (96, 97, 104), (103, 96, 104), (88, 95, 112, 105), (89, 88, 105, 106), (92, 91, 108, 109), (95, 94, 111, 112), (91, 90, 107, 108), (94, 93, 110, 111), (90, 89, 106, 107), (93, 92, 109, 110), (81, 82, 83, 84, 85, 86, 87, 80), (79, 72, 113, 114), (72, 73, 115, 113), (75, 76, 116, 117), (78, 79, 114, 118), (74, 75, 117, 119), (77, 78, 118, 120), (73, 74, 119, 115), (76, 77, 120, 116)])
me_circle_002.polygons.foreach_set('use_smooth', [True] * 113)
me_circle_002.polygons.foreach_set('material_index', [0, 0, 0, 0, 0, 0, 0, 0, 0, 0, 0, 0, 0, 0, 0, 0, 0, 0, 0, 0, 0, 0, 0, 0, 0, 0, 0, 0, 0, 0, 0, 0, 0, 0, 0, 0, 0, 0, 0, 0, 0, 0, 0, 0, 0, 0, 0, 0, 0, 0, 0, 0, 0, 0, 0, 0, 0, 0, 0, 0, 0, 0, 0, 0, 0, 0, 0, 0, 0, 0, 0, 0, 0, 0, 0, 0, 0, 0, 0, 0, 1, 1, 1, 1, 1, 1, 1, 1, 1, 1, 1, 1, 1, 1, 1, 1, 1, 1, 1, 1, 1, 1, 1, 1, 0, 0, 0, 0, 0, 0, 0, 0, 0])
me_circle_002.materials.append(mat_cup_glossy)
me_circle_002.materials.append(mat_cup)
me_circle_002.use_remesh_preserve_volume = False
me_circle_002.use_remesh_preserve_attributes = False
me_circle_002.use_mirror_vertex_groups = False
me_circle_002.update()
me_plane_002 = bpy.data.meshes.new('Plane.002')
me_plane_002.from_pydata([(-0.6501, -1.0, 0.0), (-1.0, -1.0, 0.0), (-0.6501, 1.0, 0.0), (-1.0, 1.0, 0.0), (-0.224, -1.0, 0.0), (-0.5739, -1.0, 0.0), (-0.224, 1.0, 0.0), (-0.5739, 1.0, 0.0), (0.213, -1.0, 0.0), (-0.137, -1.0, 0.0), (0.213, 1.0, 0.0), (-0.137, 1.0, 0.0), (0.643, -1.0, 0.0), (0.2931, -1.0, 0.0), (0.643, 1.0, 0.0), (0.2931, 1.0, 0.0), (1.097, -1.0, 0.0), (0.7468, -1.0, 0.0), (1.097, 1.0, 0.0), (0.7468, 1.0, 0.0)], [], [(1, 0, 2, 3), (5, 4, 6, 7), (9, 8, 10, 11), (13, 12, 14, 15), (17, 16, 18, 19)])
me_plane_002.materials.append(mat_light)
me_plane_002.use_remesh_preserve_volume = False
me_plane_002.use_remesh_preserve_attributes = False
me_plane_002.use_mirror_vertex_groups = False
me_plane_002.update()
me_plane_001 = bpy.data.meshes.new('Plane.001')
me_plane_001.from_pydata([(4.56, -1.0, 5.96e-08), (-4.56, -1.0, 5.96e-08), (4.56, 1.0, 5.96e-08), (-4.56, 1.0, 5.96e-08), (4.56, 1.346, 0.2834), (-4.56, 1.346, 0.2834), (4.56, 1.546, 0.7051), (-4.56, 1.546, 0.7051), (4.56, 1.567, 1.742), (-4.56, 1.567, 1.742)], [], [(1, 0, 2, 3), (3, 2, 4, 5), (5, 4, 6, 7), (7, 6, 8, 9)])
me_plane_001.polygons.foreach_set('use_smooth', [True] * 4)
me_plane_001.materials.append(mat_floor)
me_plane_001.use_remesh_preserve_volume = False
me_plane_001.use_remesh_preserve_attributes = False
me_plane_001.use_mirror_vertex_groups = False
me_plane_001.update()
me_plane_003 = bpy.data.meshes.new('Plane.003')
me_plane_003.from_pydata([(0.175, -1.0, 0.0), (-0.175, -1.0, 0.0), (0.175, 1.0, 0.0), (-0.175, 1.0, 0.0), (0.175, -0.004129, 0.0), (-0.175, -0.004129, 0.0), (0.175, -0.09615, 0.0), (-0.175, -0.09615, 0.0), (-0.002975, -0.004129, 0.0), (-0.002975, -0.09615, 0.0), (-0.002975, 1.0, 0.0), (-0.002975, -1.0, 0.0), (0.01723, -0.004129, 0.0), (0.01723, -1.0, 0.0), (0.01723, 1.0, 0.0), (0.01723, -0.09615, 0.0)], [], [(12, 4, 2, 14), (13, 0, 6, 15), (5, 8, 10, 3), (1, 11, 9, 7)])
me_plane_003.materials.append(mat_bottomlight)
me_plane_003.use_remesh_preserve_volume = False
me_plane_003.use_remesh_preserve_attributes = False
me_plane_003.use_mirror_vertex_groups = False
me_plane_003.update()
me_circle_001 = bpy.data.meshes.new('Circle.001')
me_circle_001.from_pydata([(0.3861, 0.1223, -0.89), (0.6438, 0.1089, -0.7349), (0.6275, 0.1101, 0.7007), (0.3525, -0.00258, 0.9078), (0.0, -0.0455, 0.2667), (0.0, -0.007522, -0.2622), (0.0, 0.009823, 0.9224), (0.0, 0.1269, -0.9432), (0.1247, -0.00752, -0.2622), (0.2988, -0.004157, -0.1114), (0.2978, -0.02021, 0.1121), (0.1224, -0.04535, 0.2646), (0.0, -0.02611, -0.003341), (0.3761, 0.1191, -0.8684), (0.3695, -0.01786, 0.8845), (0.6252, 0.08687, 0.6816), (0.6306, 0.1056, -0.7125), (0.0, -0.001687, 0.8957), (0.0, 0.1235, -0.9195), (0.638, 0.1074, -0.725), (0.6265, 0.09988, 0.6922), (0.272, 0.06668, -0.6174), (0.3264, 0.3589, 1.985), (0.0, 0.4018, 2.069), (0.0, 0.1864, 1.647), (0.4694, 0.1864, 1.647), (0.2039, 0.08009, 1.299), (0.0, 0.07335, 1.286), (0.0, 0.05283, 1.125), (0.1631, 0.05283, 1.125), (0.0, 0.04325, 0.9598), (0.3391, 0.03909, 0.9112), (0.3861, 0.1339, -0.889), (0.6438, 0.1205, -0.7339), (0.6382, 0.1213, 0.6934), (0.3793, 0.05001, 0.8864), (0.0, 0.1385, -0.9422), (0.6168, 0.1223, 0.7059), (0.6197, 0.1218, -0.7484), (0.3478, 0.3789, 2.012), (0.4844, 0.2027, 1.65), (0.222, 0.09174, 1.298), (0.1793, 0.06448, 1.124), (0.3617, 0.05074, 0.9102), (0.392, 0.2036, -0.7055), (0.6155, 0.1919, -0.571), (0.6106, 0.1926, 0.6599), (0.3861, 0.1722, 0.8066), (0.0, 0.2076, -0.7516), (0.592, 0.1935, 0.6708), (0.5945, 0.193, -0.5836), (0.3407, 0.5399, 1.937), (0.475, 0.3664, 1.558), (0.2498, 0.2341, 1.215), (0.1997, 0.2163, 1.076), (0.3709, 0.1728, 0.8273), (0.0, 0.4252, 2.103), (0.0, 0.5444, 2.028), (0.6411, 0.1092, -0.04512), (0.3307, -0.0119, -0.003546), (0.628, 0.106, -0.04443), (0.6411, 0.1209, -0.04508), (0.6131, 0.1923, 0.02302), (0.0, 0.103, 1.406), (0.342, 0.1097, 1.42), (0.3659, 0.1226, 1.418), (0.3548, 0.2747, 1.346), (0.0, 0.1874, 0.6912), (0.0, 0.3179, 1.598), (0.0, 0.2403, 1.376), (0.0, 0.2046, 1.259), (0.0, 0.1841, 1.099), (0.0, 0.1636, 0.8717), (0.0, 0.1628, 0.8479), (0.3185, 0.1995, -0.776), (0.5339, 0.1882, -0.6463), (0.5292, 0.1889, 0.5404), (0.0, 0.2033, -0.8204), (0.5113, 0.1898, 0.5509), (0.5138, 0.1893, -0.6584), (0.5317, 0.1885, -0.07359), (0.0, 0.1898, 0.5509), (0.222, 0.192, 1.264), (0.4844, 0.3051, 1.604), (0.6438, 0.1731, -0.7377), (0.6382, 0.1738, 0.683), (0.1659, 0.1708, 1.102), (0.6168, 0.1749, 0.6955), (0.3617, 0.151, 0.876), (0.0, 0.1911, -0.946), (0.3861, 0.1865, -0.8928), (0.3793, 0.1503, 0.8521), (0.6197, 0.1743, -0.7522), (0.3478, 0.4813, 1.966), (0.0, 0.5262, 2.056), (0.6411, 0.1734, -0.05208), (0.3659, 0.2272, 1.381), (0.2672, -0.02924, 0.6278), (0.0, -0.01983, 0.6353), (0.0, 0.06927, -0.6474), (0.4897, 0.03666, 0.4458), (0.4932, 0.0543, -0.4636), (0.5049, 0.0513, -0.0275), (0.3817, 0.1209, -0.8805), (0.375, -0.009315, 0.8975), (0.0, 0.00475, 0.9106), (0.0, 0.1254, -0.9328), (0.6353, 0.1078, -0.04481), (0.6383, 0.1738, 0.6523), (0.6285, 0.1101, 0.6473), (0.6384, 0.1212, 0.6494), (0.627, 0.1004, 0.6465), (0.6107, 0.1926, 0.6376), (0.6253, 0.08782, 0.6455), (0.608, 0.09187, 0.7073), (0.5779, 0.1921, 0.6801), (0.6131, 0.1036, 0.7127), (0.6015, 0.07716, 0.7004), (0.6033, 0.1735, 0.7044), (0.6106, 0.1205, 0.7106), (0.3617, 0.04649, 0.9106), (0.1793, 0.06022, 1.124), (0.222, 0.08749, 1.298), (0.4786, 0.1968, 1.649), (0.3793, 0.03082, 0.8942), (0.3478, 0.3744, 2.014), (0.0, 0.4204, 2.105), (0.3659, 0.1179, 1.419), (0.6207, 0.1179, 0.704), (0.6115, 0.1143, 0.7113), (0.6154, 0.1919, -0.5467), (0.6437, 0.1089, -0.702), (0.6437, 0.1731, -0.7113), (0.6379, 0.1074, -0.6946), (0.6437, 0.1205, -0.7037), (0.6305, 0.1056, -0.6853), (0.6106, 0.1067, -0.7247), (0.6228, 0.1099, -0.7475), (0.6174, 0.1085, -0.7375), (0.4844, 0.2134, 1.645), (0.6382, 0.1267, 0.6923), (0.6168, 0.1278, 0.7048), (0.3861, 0.1394, -0.8894), (0.3478, 0.3895, 2.007), (0.222, 0.1021, 1.294), (0.6438, 0.126, -0.7343), (0.1779, 0.0755, 1.122), (0.3617, 0.06114, 0.9067), (0.0, 0.144, -0.9426), (0.3793, 0.06042, 0.8828), (0.6197, 0.1272, -0.7488), (0.0, 0.4357, 2.098), (0.6411, 0.1263, -0.0458), (0.3659, 0.1335, 1.414), (0.6384, 0.1267, 0.6497), (0.6099, 0.126, 0.7099), (0.6437, 0.126, -0.7045), (0.3617, 0.1434, 0.8786), (0.1669, 0.1626, 1.103), (0.6438, 0.169, -0.7374), (0.222, 0.1844, 1.266), (0.3478, 0.4734, 1.969), (0.3861, 0.1825, -0.8925), (0.6168, 0.1709, 0.6963), (0.6382, 0.1698, 0.6838), (0.4844, 0.2973, 1.607), (0.6437, 0.1691, -0.7107), (0.6038, 0.1694, 0.7049), (0.6383, 0.1698, 0.6521), (0.0, 0.5185, 2.059), (0.6197, 0.1703, -0.7519), (0.3793, 0.1426, 0.8548), (0.0, 0.1871, -0.9457), (0.3659, 0.2192, 1.384), (0.6411, 0.1694, -0.05154), (0.0, 0.5357, 2.05), (0.6154, 0.1775, -0.7233), (0.3805, 0.154, 0.8443), (0.0, 0.1939, -0.9127), (0.6125, 0.1781, 0.6913), (0.6335, 0.177, 0.6791), (0.4832, 0.3054, 1.579), (0.3674, 0.2293, 1.361), (0.6363, 0.1766, -0.03922), (0.3632, 0.1548, 0.8677), (0.1717, 0.1741, 1.088), (0.6389, 0.1763, -0.7092), (0.2267, 0.1948, 1.247), (0.6388, 0.1763, -0.6831), (0.5989, 0.1767, 0.7002), (0.6336, 0.177, 0.6498), (0.3497, 0.4926, 1.963), (0.3871, 0.1894, -0.8608)], [], [(102, 100, 10, 59), (1, 131, 133, 19), (59, 10, 12, 9), (21, 8, 5, 99), (98, 4, 11, 97), (9, 12, 5, 8), (12, 10, 11, 4), (107, 111, 113, 60), (60, 113, 15, 100, 102), (103, 13, 18, 106), (105, 17, 14, 104), (101, 9, 8, 21), (24, 25, 22, 23), (63, 64, 25, 24), (28, 29, 26, 27), (30, 31, 29, 28), (6, 3, 31, 30), (6, 105, 104, 3), (121, 120, 43, 42), (127, 122, 41, 65), (0, 7, 36, 32), (0, 103, 106, 7), (137, 1, 19, 138), (120, 124, 35, 43), (122, 121, 42, 41), (125, 123, 40, 39), (131, 1, 33, 134), (182, 187, 53, 66), (188, 186, 45, 130), (187, 185, 54, 53), (179, 180, 46, 49), (185, 184, 55, 54), (192, 178, 48, 44), (184, 177, 47, 55), (189, 179, 49, 115), (186, 176, 50, 45), (191, 181, 52, 51), (176, 192, 44, 50), (143, 151, 56, 39), (125, 39, 56, 126), (101, 102, 59, 9), (19, 133, 135, 16), (109, 58, 61, 110), (190, 183, 62, 112), (27, 26, 64, 63), (123, 127, 65, 40), (181, 182, 66, 52), (52, 68, 57, 51), (66, 69, 68, 52), (69, 66, 53, 70), (54, 71, 70, 53), (72, 55, 47, 73), (55, 72, 71, 54), (49, 67, 73, 47, 115), (49, 46, 76, 78), (45, 50, 79, 75), (62, 130, 45, 75, 80), (46, 112, 62, 80, 76), (50, 44, 74, 79), (44, 48, 77, 74), (67, 49, 78, 81), (173, 160, 82, 96), (166, 159, 84, 132), (160, 158, 86, 82), (163, 164, 85, 87), (158, 157, 88, 86), (162, 172, 89, 90), (157, 171, 91, 88), (167, 163, 87, 118), (159, 170, 92, 84), (161, 165, 83, 93), (170, 162, 90, 92), (191, 175, 94, 93), (168, 174, 95, 108), (165, 173, 96, 83), (138, 19, 16, 136), (100, 97, 11, 10), (58, 109, 111, 107), (13, 21, 99, 18), (17, 98, 97, 14), (16, 101, 21, 13, 136), (16, 135, 60, 102, 101), (15, 117, 14, 97, 100), (129, 128, 37, 119), (2, 34, 37, 128), (114, 20, 2, 116), (117, 15, 20, 114), (164, 168, 108, 85), (180, 190, 112, 46), (111, 20, 15, 113), (109, 2, 20, 111), (2, 109, 110, 34), (14, 117, 114, 104), (124, 129, 119, 35), (171, 167, 118, 91), (177, 189, 115, 47), (104, 114, 3), (29, 31, 120, 121), (64, 26, 122, 127), (31, 3, 124, 120), (26, 29, 121, 122), (22, 25, 123, 125), (22, 125, 126, 23), (25, 64, 127, 123), (116, 2, 128, 129), (3, 116, 129, 124), (131, 58, 107, 133), (133, 107, 60, 135), (174, 166, 132, 95), (58, 131, 134, 61), (183, 188, 130, 62), (137, 0, 32, 38), (0, 137, 138, 103), (103, 138, 136, 13), (38, 33, 1, 137), (114, 116, 3), (161, 169, 151, 143), (65, 41, 144, 153), (134, 33, 145, 156), (41, 42, 146, 144), (37, 34, 140, 141), (42, 43, 147, 146), (32, 36, 148, 142), (43, 35, 149, 147), (119, 37, 141, 155), (33, 38, 150, 145), (39, 40, 139, 143), (38, 32, 142, 150), (110, 61, 152, 154), (40, 65, 153, 139), (34, 110, 154, 140), (35, 119, 155, 149), (61, 134, 156, 152), (144, 146, 158, 160), (149, 155, 167, 171), (156, 145, 159, 166), (153, 144, 160, 173), (141, 140, 164, 163), (139, 153, 173, 165), (150, 142, 162, 170), (146, 147, 157, 158), (93, 94, 169, 161), (143, 139, 165, 161), (155, 141, 163, 167), (142, 148, 172, 162), (147, 149, 171, 157), (145, 150, 170, 159), (154, 152, 174, 168), (140, 154, 168, 164), (152, 156, 166, 174), (132, 84, 186, 188), (82, 86, 185, 187), (96, 82, 187, 182), (83, 96, 182, 181), (108, 95, 183, 190), (85, 108, 190, 180), (93, 83, 181, 191), (92, 90, 192, 176), (86, 88, 184, 185), (51, 57, 175, 191), (84, 92, 176, 186), (88, 91, 177, 184), (91, 118, 189, 177), (87, 85, 180, 179), (118, 87, 179, 189), (90, 89, 178, 192), (95, 132, 188, 183)])
me_circle_001.polygons.foreach_set('use_smooth', [True] * 167)
me_circle_001.polygons.foreach_set('material_index', [1, 0, 1, 1, 1, 1, 1, 1, 1, 1, 1, 1, 2, 2, 2, 2, 2, 2, 0, 0, 0, 0, 0, 0, 0, 0, 0, 0, 0, 0, 0, 0, 0, 0, 0, 0, 0, 0, 3, 0, 1, 1, 0, 0, 2, 0, 0, 0, 0, 0, 0, 0, 0, 0, 0, 0, 0, 0, 0, 0, 0, 3, 3, 3, 3, 3, 3, 3, 3, 3, 3, 3, 3, 3, 3, 1, 1, 0, 1, 1, 1, 1, 1, 0, 0, 0, 1, 3, 0, 1, 0, 0, 1, 0, 3, 0, 2, 0, 0, 0, 0, 0, 0, 0, 0, 0, 0, 1, 3, 0, 0, 0, 0, 1, 0, 0, 0, 3, 3, 3, 3, 3, 3, 3, 3, 3, 3, 3, 3, 3, 3, 3, 3, 0, 0, 0, 0, 0, 0, 0, 0, 3, 0, 0, 0, 0, 0, 0, 0, 0, 3, 3, 3, 3, 3, 3, 3, 3, 3, 0, 3, 3, 3, 3, 3, 3, 3])
me_circle_001.materials.append(mat_faceplate)
me_circle_001.materials.append(mat_faceplate_glossy)
me_circle_001.materials.append(mat_faceplate_matte)
me_circle_001.materials.append(mat_faceplate_edge)
me_circle_001.use_remesh_preserve_volume = False
me_circle_001.use_remesh_preserve_attributes = False
me_circle_001.use_mirror_vertex_groups = False
me_circle_001.update()

# ---- curves / text
cu_beziercircle_001 = bpy.data.curves.new('BezierCircle.001', 'CURVE')
cu_beziercircle_001.dimensions = '3D'
_sp = cu_beziercircle_001.splines.new('BEZIER'); _sp.bezier_points.add(1)
_sp.bezier_points.foreach_set('co', [1.267e-07, 1.788e-07, 8.401e-08, 0.1472, -0.4587, -1.092e-08])
_sp.bezier_points.foreach_set('handle_left', [-0.0005169, 0.06266, 9.11e-08, 0.08615, -0.3739, -5.493e-09])
_sp.bezier_points.foreach_set('handle_right', [0.0004014, -0.04863, 7.851e-08, 0.2082, -0.5435, -1.635e-08])
for _p, _l, _r in zip(_sp.bezier_points, ['ALIGNED', 'ALIGNED'], ['ALIGNED', 'ALIGNED']): _p.handle_left_type = _l; _p.handle_right_type = _r
_sp.order_u = 0
_sp.order_v = 0
cu_beziercircle_001.use_path = True
cu_beziercircle_001.use_path_clamp = True
cu_beziercircle_001.bevel_resolution = 0
cu_beziercircle_001.render_resolution_u = 32
cu_beziercircle_001.fill_mode = 'HALF'
cu_beziercurve_001 = bpy.data.curves.new('BezierCurve.001', 'CURVE')
cu_beziercurve_001.dimensions = '3D'
_sp = cu_beziercurve_001.splines.new('BEZIER'); _sp.bezier_points.add(1)
_sp.bezier_points.foreach_set('co', [-0.0005112, -2.417e-08, -0.01228, 0.1581, -2.65e-08, 0.2958])
_sp.bezier_points.foreach_set('handle_left', [-0.01974, 0.00104, -0.132, 0.07326, -1.704e-08, 0.2253])
_sp.bezier_points.foreach_set('handle_right', [0.01872, -0.00104, 0.1074, 0.243, -3.597e-08, 0.3662])
for _p, _l, _r in zip(_sp.bezier_points, ['ALIGNED', 'ALIGNED'], ['ALIGNED', 'ALIGNED']): _p.handle_left_type = _l; _p.handle_right_type = _r
_sp.order_u = 0
_sp.order_v = 0
_sp.resolution_u = 14
cu_beziercurve_001.use_path_clamp = True
cu_beziercurve_001.bevel_resolution = 0
cu_beziercurve_001.fill_mode = 'HALF'
cu_beziercircle = bpy.data.curves.new('BezierCircle', 'CURVE')
cu_beziercircle.dimensions = '3D'
_sp = cu_beziercircle.splines.new('BEZIER'); _sp.bezier_points.add(2)
_sp.bezier_points.foreach_set('co', [-0.0526, 1.788e-07, 2.032e-07, 1.0, -1.0, 8.55e-08, 2.0, 2.98e-07, 2.032e-07])
_sp.bezier_points.foreach_set('handle_left', [-0.05715, 0.5521, 2.657e-07, 0.2397, -1.0, 8.55e-08, 2.003, -0.4094, 1.56e-07])
_sp.bezier_points.foreach_set('handle_right', [-0.04906, -0.4285, 1.547e-07, 1.76, -1.0, 8.55e-08, 1.996, 0.5521, 2.669e-07])
for _p, _l, _r in zip(_sp.bezier_points, ['ALIGNED', 'ALIGNED', 'ALIGNED'], ['ALIGNED', 'ALIGNED', 'ALIGNED']): _p.handle_left_type = _l; _p.handle_right_type = _r
_sp.order_u = 0
_sp.order_v = 0
cu_beziercircle.use_path = True
cu_beziercircle.use_path_clamp = True
cu_beziercircle.bevel_resolution = 0
cu_beziercircle.render_resolution_u = 32
cu_beziercircle.fill_mode = 'HALF'

# ---- objects
ob_beziercircle_001 = bpy.data.objects.new('BezierCircle.001', cu_beziercircle_001)
ob_beziercurve_000 = bpy.data.objects.new('BezierCurve.000', cu_beziercurve_001)
ob_beziercircle = bpy.data.objects.new('BezierCircle', cu_beziercircle)
ob_plane_002 = bpy.data.objects.new('Plane.002', me_plane)
ob_beziercurve_001 = bpy.data.objects.new('BezierCurve.001', cu_beziercurve_001)
ob_mirror = bpy.data.objects.new('mirror', None)
ob_cylinder_000 = bpy.data.objects.new('Cylinder.000', me_cylinder)
ob_cylinder_001 = bpy.data.objects.new('Cylinder.001', me_cylinder)
ob_circle_005 = bpy.data.objects.new('Circle.005', me_circle_006)
ob_circle_004 = bpy.data.objects.new('Circle.004', me_circle_005)
ob_circle_003 = bpy.data.objects.new('Circle.003', me_circle_004)
ob_circle_002 = bpy.data.objects.new('Circle.002', me_circle_002)
ob_camera = bpy.data.objects.new('Camera', cam_camera_004)
ob_plane_001 = bpy.data.objects.new('Plane.001', me_plane_002)
ob_plane = bpy.data.objects.new('Plane', me_plane_001)
ob_plane_003 = bpy.data.objects.new('Plane.003', me_plane_003)
ob_circle_001 = bpy.data.objects.new('Circle.001', me_circle_001)

# ---- transforms, parenting, visibility, modifiers, constraints
ob_beziercircle_001.location = (-0.5904, 0.6037, 1.182)
ob_beziercircle_001.rotation_euler = (-1.571, -0.1084, -1.462e-08)
ob_beziercircle_001.scale = (0.6313, 0.6313, 0.6313)
ob_beziercircle_001.lineart.crease_threshold = 0.0
ob_beziercurve_000.location = (-0.5873, 0.5018, 1.502)
ob_beziercurve_000.lineart.crease_threshold = 0.0
ob_beziercircle.location = (-0.5775, 0.6037, 1.385)
ob_beziercircle.rotation_euler = (-1.571, -2.22e-16, 2.22e-16)
ob_beziercircle.scale = (0.5972, 0.5972, 0.5972)
ob_beziercircle.lineart.crease_threshold = 0.0
ob_plane_002.parent = ob_beziercircle
ob_plane_002.matrix_parent_inverse = Matrix(((1.753, 3.893e-16, 3.893e-16, 2.992), (-1.192e-07, 1.324e-07, -1.753, 2.404), (5.96e-08, 1.753, 1.324e-07, -1.059), (0.0, 0.0, 0.0, 1.0)))
ob_plane_002.location = (-0.7604, 0.6015, 1.392)
ob_plane_002.scale = (0.1135, 0.1135, 0.1135)
ob_plane_002.lineart.crease_threshold = 0.0
_m = ob_plane_002.modifiers.new('Mirror', 'MIRROR')
_m = ob_plane_002.modifiers.new('Subsurf', 'SUBSURF')
_m.uv_smooth = 'PRESERVE_CORNERS'
_m.quality = 2
_m.levels = 2
_m.show_only_control_edges = False
_m = ob_plane_002.modifiers.new('Curve', 'CURVE')
_m.object = ob_beziercircle
ob_beziercurve_001.location = (-0.5873, 0.6957, 1.502)
ob_beziercurve_001.lineart.crease_threshold = 0.0
ob_mirror.location = (0.006002, 0.5826, 0.7718)
ob_mirror.rotation_euler = (0.0, -0.0, -1.571)
ob_mirror.scale = (0.1912, 0.1912, 0.1912)
ob_mirror.empty_image_offset = (0.0, 0.0)
ob_mirror.lineart.crease_threshold = 0.0
ob_cylinder_000.parent = ob_beziercurve_000
ob_cylinder_000.matrix_parent_inverse = Matrix(((1.0, 0.0, 2.98e-08, 0.5505), (0.0, 1.0, 0.0, -0.5085), (0.0, 0.0, 1.0, -1.504), (0.0, 0.0, 0.0, 1.0)))
ob_cylinder_000.location = (-0.5526, 0.5085, 1.502)
ob_cylinder_000.scale = (0.01767, 0.01767, 0.01767)
ob_cylinder_000.lineart.crease_threshold = 0.0
_m = ob_cylinder_000.modifiers.new('Subsurf', 'SUBSURF')
_m.uv_smooth = 'PRESERVE_CORNERS'
_m.quality = 2
_m.levels = 2
_m.show_only_control_edges = False
_m = ob_cylinder_000.modifiers.new('Curve', 'CURVE')
_m.object = ob_beziercurve_000
_m.deform_axis = 'POS_Z'
_m = ob_cylinder_000.modifiers.new('Mirror', 'MIRROR')
_m.use_axis = (False, True, False)
_m.mirror_object = ob_mirror
ob_cylinder_001.parent = ob_beziercurve_001
ob_cylinder_001.matrix_parent_inverse = Matrix(((1.0, 0.0, 2.98e-08, 0.5505), (0.0, 1.0, 0.0, -0.5085), (0.0, 0.0, 1.0, -1.504), (0.0, 0.0, 0.0, 1.0)))
ob_cylinder_001.location = (-0.5526, 0.5085, 1.502)
ob_cylinder_001.scale = (0.01767, 0.01767, 0.01767)
ob_cylinder_001.lineart.crease_threshold = 0.0
_m = ob_cylinder_001.modifiers.new('Subsurf', 'SUBSURF')
_m.uv_smooth = 'PRESERVE_CORNERS'
_m.quality = 2
_m.levels = 2
_m.show_only_control_edges = False
_m = ob_cylinder_001.modifiers.new('Curve', 'CURVE')
_m.object = ob_beziercurve_001
_m.deform_axis = 'POS_Z'
_m = ob_cylinder_001.modifiers.new('Mirror', 'MIRROR')
_m.use_axis = (False, True, False)
_m.mirror_object = ob_mirror
ob_circle_005.parent = ob_beziercircle_001
ob_circle_005.matrix_parent_inverse = Matrix(((1.613, -6.054e-08, 0.4506, 0.4626), (0.4506, 1.095e-07, -1.613, 2.206), (-1.639e-07, 1.674, 5.96e-08, -1.011), (0.0, 0.0, 0.0, 1.0)))
ob_circle_005.location = (-0.6207, 0.6037, 1.195)
ob_circle_005.rotation_euler = (-3.142, 1.571, 0.0)
ob_circle_005.scale = (0.1441, 0.1441, 0.1441)
ob_circle_005.lineart.crease_threshold = 0.0
_m = ob_circle_005.modifiers.new('Subsurf', 'SUBSURF')
_m.uv_smooth = 'PRESERVE_CORNERS'
_m.quality = 2
_m.levels = 2
_m.show_only_control_edges = False
_m = ob_circle_005.modifiers.new('Curve', 'CURVE')
_m.object = ob_beziercircle_001
_m.deform_axis = 'NEG_Y'
_m = ob_circle_005.modifiers.new('Mirror', 'MIRROR')
_m.use_axis = (False, True, False)
_m.mirror_object = ob_mirror
ob_circle_004.location = (-0.3947, 0.6037, 0.7685)
ob_circle_004.rotation_euler = (2.149, -0.3374, 4.5)
ob_circle_004.scale = (0.4272, 0.4272, 0.4272)
ob_circle_004.lineart.crease_threshold = 0.0
_m = ob_circle_004.modifiers.new('Subsurf', 'SUBSURF')
_m.uv_smooth = 'PRESERVE_CORNERS'
_m.quality = 2
_m.levels = 3
_m.show_only_control_edges = False
_m = ob_circle_004.modifiers.new('Mirror', 'MIRROR')
_m.use_axis = (False, True, False)
_m.mirror_object = ob_mirror
ob_circle_003.location = (-0.7774, 0.601, 1.324)
ob_circle_003.rotation_euler = (-1.344e-07, 1.571, 0.0)
ob_circle_003.scale = (0.1364, 0.1364, 0.1364)
ob_circle_003.lineart.crease_threshold = 0.0
_m = ob_circle_003.modifiers.new('Subsurf', 'SUBSURF')
_m.uv_smooth = 'PRESERVE_CORNERS'
_m.quality = 2
_m.levels = 2
_m.show_only_control_edges = False
_m = ob_circle_003.modifiers.new('Mirror', 'MIRROR')
_m.use_axis = (False, True, False)
_m.mirror_object = ob_mirror
ob_circle_002.location = (-0.3947, 0.6037, 0.7685)
ob_circle_002.rotation_euler = (2.149, -0.3374, 4.5)
ob_circle_002.scale = (0.3869, 0.3869, 0.3869)
ob_circle_002.lineart.crease_threshold = 0.0
_m = ob_circle_002.modifiers.new('Subsurf', 'SUBSURF')
_m.uv_smooth = 'PRESERVE_CORNERS'
_m.quality = 2
_m.levels = 2
_m.show_only_control_edges = False
_m = ob_circle_002.modifiers.new('Mirror', 'MIRROR')
_m.use_axis = (False, True, False)
_m.mirror_object = ob_mirror
ob_camera.location = (0.02142, -2.852, 2.241)
ob_camera.rotation_euler = (1.288, -0.0, 0.0)
ob_camera.lineart.crease_threshold = 0.0
ob_plane_001.location = (-0.3767, 0.0, 2.475)
ob_plane_001.scale = (6.086, 1.0, 1.0)
ob_plane_001.lineart.crease_threshold = 0.0
ob_plane.location = (0.0, 0.0, 0.07596)
ob_plane.scale = (2.956, 2.956, 2.956)
ob_plane.lineart.crease_threshold = 0.0
ob_plane_003.location = (1.206, 0.8242, 0.5544)
ob_plane_003.rotation_euler = (-0.1124, -0.7601, 0.2799)
ob_plane_003.scale = (1.851, 0.7163, 0.7163)
ob_plane_003.visible_camera = False
ob_plane_003.visible_diffuse = False
ob_plane_003.visible_transmission = False
ob_plane_003.visible_shadow = False
ob_plane_003.lineart.crease_threshold = 0.0
ob_circle_001.location = (-0.5084, 0.6037, 0.7685)
ob_circle_001.rotation_euler = (0.4631, 8.826e-09, 4.712)
ob_circle_001.scale = (0.3474, 0.3474, 0.3474)
ob_circle_001.lineart.crease_threshold = 0.0
_m = ob_circle_001.modifiers.new('Mirror', 'MIRROR')
_m.use_clip = True
_m = ob_circle_001.modifiers.new('Subsurf', 'SUBSURF')
_m.uv_smooth = 'PRESERVE_CORNERS'
_m.quality = 2
_m.levels = 2
_m.show_only_control_edges = False
_m = ob_circle_001.modifiers.new('Mirror.001', 'MIRROR')
_m.use_axis = (False, True, False)
_m.mirror_object = ob_mirror

# ---- collection membership
col_collection_1.objects.link(ob_beziercircle_001)
col_collection_1.objects.link(ob_beziercurve_000)
col_collection_1.objects.link(ob_beziercircle)
col_collection_1.objects.link(ob_plane_002)
col_collection_1.objects.link(ob_beziercurve_001)
col_collection_1.objects.link(ob_mirror)
col_collection_1.objects.link(ob_cylinder_000)
col_collection_1.objects.link(ob_cylinder_001)
col_collection_1.objects.link(ob_circle_005)
col_collection_1.objects.link(ob_circle_004)
col_collection_1.objects.link(ob_circle_003)
col_collection_1.objects.link(ob_circle_002)
col_collection_1.objects.link(ob_camera)
col_collection_2.objects.link(ob_plane_001)
col_collection_2.objects.link(ob_plane)
col_collection_3.objects.link(ob_plane_003)
col_collection_3.objects.link(ob_circle_001)
def _layer_coll(name, lc=None):
    lc = lc or bpy.context.view_layer.layer_collection
    for c in lc.children:
        if c.name == name: return c
        r = _layer_coll(name, c)
        if r: return r
_layer_coll('Collection 2').indirect_only = True
_layer_coll('Collection 3').indirect_only = True

# ---- scene / render settings (as saved in the file)
scene.camera = ob_camera
scene.frame_start = 1; scene.frame_end = 700; scene.frame_set(32)
scene.render.engine = 'CYCLES'
scene.render.image_settings.quality = 95
scene.render.image_settings.compression = 90
scene.render.image_settings.exr_codec = 'PXR24'
scene.render.resolution_x = 1024
scene.render.resolution_y = 1024
scene.render.dither_intensity = 0.0
scene.render.film_transparent = True
scene.render.motion_blur_shutter = 1.0
scene.render.use_compositing = False
scene.render.use_sequencer = False
scene.render.bake_margin = 2
scene.render.bake_bias = 0.0
scene.cycles.feature_set = 'EXPERIMENTAL'
scene.cycles.use_denoising = False
scene.cycles.samples = 1024
scene.cycles.sampling_pattern = 'TABULATED_SOBOL'
scene.cycles.light_sampling_threshold = 0.0
scene.cycles.use_adaptive_sampling = False
scene.cycles.use_light_tree = False
scene.cycles.blur_glossy = 0.39
scene.cycles.volume_bounces = 1
scene.cycles.pixel_filter_type = 'GAUSSIAN'
scene.cycles.sample_clamp_indirect = 0.0
scene.view_settings.view_transform = 'Standard'
bpy.context.view_layer.update()
